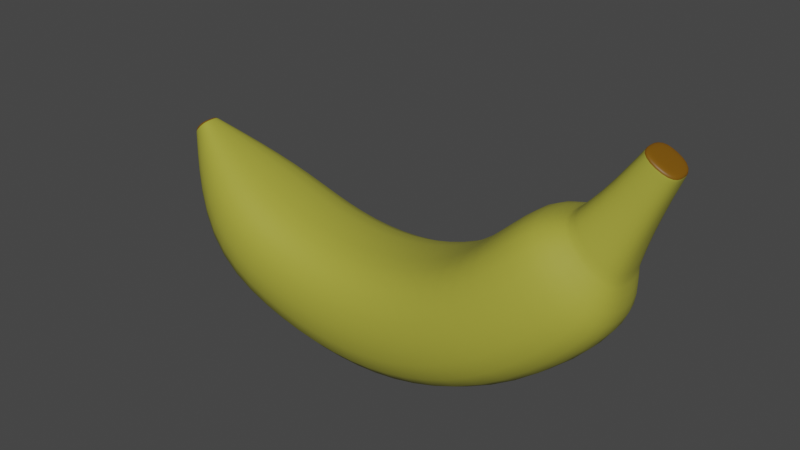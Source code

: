 # Source: Banana.blend  (saved by Blender 2.82.7; exported with 4.5.12 LTS)
import bpy
from mathutils import Matrix  # noqa: F401  (used for matrix-valued properties, if any)

bpy.ops.wm.read_factory_settings(use_empty=True)
scene = bpy.context.scene
scene.name = 'Scene'

# ---- collections
col_collection = bpy.data.collections.new('Collection'); scene.collection.children.link(col_collection)

# ---- materials (node trees are filled in below, after node groups)
mat_yellow_banana = bpy.data.materials.new('Yellow_Banana')
mat_yellow_banana.use_transparent_shadow = False
mat_brown_banana = bpy.data.materials.new('Brown_Banana')
mat_brown_banana.use_transparent_shadow = False

# ---- material node trees
mat_yellow_banana.use_nodes = True; mat_yellow_banana.node_tree.nodes.clear()
_N = mat_yellow_banana.node_tree.nodes; _L = mat_yellow_banana.node_tree.links
n0 = _N.new('ShaderNodeOutputMaterial'); n0.name = 'Material Output'; n0.location = (300, 300)
n1 = _N.new('ShaderNodeBsdfPrincipled'); n1.name = 'Principled BSDF'; n1.location = (10, 300)
n1.distribution = 'GGX'
n1.subsurface_method = 'BURLEY'
n1.inputs[0].default_value = (0.3916, 0.379, 0.04582, 1.0)
n1.inputs[3].default_value = 1.45
n1.inputs[27].default_value = (0.0, 0.0, 0.0, 1.0)
n1.inputs[28].default_value = 1.0
_L.new(n1.outputs[0], n0.inputs[0])
n0.is_active_output = True
mat_brown_banana.use_nodes = True; mat_brown_banana.node_tree.nodes.clear()
_N = mat_brown_banana.node_tree.nodes; _L = mat_brown_banana.node_tree.links
n0 = _N.new('ShaderNodeOutputMaterial'); n0.name = 'Material Output'; n0.location = (300, 300)
n1 = _N.new('ShaderNodeBsdfPrincipled'); n1.name = 'Principled BSDF'; n1.location = (10, 300)
n1.distribution = 'GGX'
n1.subsurface_method = 'BURLEY'
n1.inputs[0].default_value = (0.1946, 0.08228, 0.0, 1.0)
n1.inputs[3].default_value = 1.45
n1.inputs[27].default_value = (0.0, 0.0, 0.0, 1.0)
n1.inputs[28].default_value = 1.0
_L.new(n1.outputs[0], n0.inputs[0])
n0.is_active_output = True

# ---- world
world_world = bpy.data.worlds.new('World'); scene.world = world_world
world_world.use_nodes = True; world_world.node_tree.nodes.clear()
_N = world_world.node_tree.nodes; _L = world_world.node_tree.links
n0 = _N.new('ShaderNodeOutputWorld'); n0.name = 'World Output'; n0.location = (300, 300)
n1 = _N.new('ShaderNodeBackground'); n1.name = 'Background'; n1.location = (10, 300)
n1.inputs[0].default_value = (0.05088, 0.05088, 0.05088, 1.0)
_L.new(n1.outputs[0], n0.inputs[0])
n0.is_active_output = True
world_world.color = (0.05088, 0.05088, 0.05088)
world_world.use_sun_shadow = False
world_world.sun_shadow_jitter_overblur = 0.0

# ---- meshes
me_cylinder_002 = bpy.data.meshes.new('Cylinder.002')
me_cylinder_002.from_pydata([(-0.9742, 0.03617, 0.2623), (-0.9742, -0.03617, 0.2623), (-0.9448, -0.03642, 0.2915), (-0.9448, 0.03642, 0.2915), (-0.724, 0.2016, -0.111), (-0.724, -0.2016, -0.111), (-0.6098, -0.2017, 0.09766), (-0.6098, 0.2017, 0.09766), (-0.3805, 0.2406, -0.3041), (-0.3805, -0.2406, -0.3041), (-0.3163, -0.2409, -0.02311), (-0.3163, 0.2409, -0.02311), (-0.006957, 0.2485, -0.3708), (-0.006957, -0.2485, -0.3708), (-0.01378, -0.2503, -0.06836), (-0.01378, 0.2503, -0.06836), (0.3615, 0.255, -0.3256), (0.3615, -0.255, -0.3256), (0.2828, -0.2577, -0.02766), (0.2828, 0.2577, -0.02766), (0.7398, 0.2452, -0.1453), (0.7398, -0.2452, -0.1453), (0.5753, -0.2485, 0.119), (0.5753, 0.2485, 0.119), (1.075, 0.1229, 0.2873), (1.075, -0.1229, 0.2873), (0.9394, -0.129, 0.4151), (0.9394, 0.129, 0.4151), (1.016, 0.1856, 0.1166), (0.8135, 0.1944, 0.3319), (0.8135, -0.1944, 0.3319), (1.016, -0.1856, 0.1166), (1.227, 0.05454, 0.6992), (1.172, 0.05599, 0.7314), (1.172, -0.05599, 0.7314), (1.227, -0.05454, 0.6992), (1.234, -0.06138, 0.6834), (1.158, -0.06362, 0.7282), (1.158, 0.06362, 0.7282), (1.234, 0.06138, 0.6834), (-0.9738, 0.04488, 0.2469), (-0.9738, -0.04488, 0.2469), (-0.931, -0.0453, 0.2913), (-0.931, 0.0453, 0.2913), (-0.9801, 3.754e-08, 0.2581), (-0.9404, 3.58e-08, 0.2973), (0.7496, -4.587e-08, 0.3999), (1.079, -5.774e-08, 0.04852), (0.7918, -2.002e-08, -0.2288), (0.5233, -1.118e-08, 0.2025), (0.3864, -7.916e-09, -0.4197), (0.2579, 4.191e-09, 0.0665), (-0.004801, -1.49e-08, -0.4665), (-0.01593, 4.191e-09, 0.02725), (-0.4008, 5.122e-09, -0.3929), (-0.2959, 1.909e-08, 0.06572), (-0.7601, 2.584e-08, -0.1769), (-0.5737, 2.701e-08, 0.1636), (0.8965, -5.797e-08, 0.4555), (1.118, -6.543e-08, 0.247), (1.162, -5.984e-08, 0.7382), (1.238, -5.984e-08, 0.6946), (1.133, -5.891e-08, 0.7424), (1.258, -6.543e-08, 0.6692), (-0.9175, 3.37e-08, 0.3054), (-0.9873, 3.877e-08, 0.2329), (1.109, -0.07544, 0.6502), (1.194, 0.07266, 0.5916), (1.194, -0.07266, 0.5916), (1.109, 0.07544, 0.6502), (1.22, -6.519e-08, 0.5731), (1.082, -5.844e-08, 0.6687), (-0.927, 0.08589, 0.1615), (-0.927, -0.08589, 0.1615), (-0.8606, -0.08623, 0.2465), (-0.8606, 0.08623, 0.2465), (-0.948, 3.661e-08, 0.1347), (-0.8397, 3.143e-08, 0.2734), (-0.9599, 0.03835, 0.2773), (-0.9788, -0.02232, 0.2591), (-0.9599, -0.03835, 0.2773), (-0.9414, 0.02252, 0.296), (0.9145, 0.2191, 0.2242), (0.7613, -0.1136, 0.3876), (0.9145, -0.2191, 0.2242), (1.068, 0.1055, 0.0609), (0.9053, 0.22, -0.008882), (0.9053, -0.22, -0.008882), (0.7823, 0.1407, -0.2136), (0.7084, -0.2263, 0.2357), (0.6576, -0.2845, -0.01313), (0.7084, 0.2263, 0.2357), (0.5328, -0.1438, 0.1873), (0.6576, 0.2845, -0.01313), (0.552, 0.2552, -0.2541), (0.552, -0.2552, -0.2541), (0.3818, 0.1465, -0.4026), (0.4305, -0.2576, 0.02876), (0.3221, -0.2955, -0.1766), (0.4305, 0.2576, 0.02876), (0.2624, -0.149, 0.04938), (0.3221, 0.2955, -0.1766), (0.1762, 0.252, -0.3632), (0.1762, -0.252, -0.3632), (-0.005193, 0.1429, -0.4491), (0.1353, -0.2546, -0.05906), (-0.01037, -0.2875, -0.2196), (0.1353, 0.2546, -0.05906), (-0.01554, -0.1446, 0.009865), (-0.01037, 0.2875, -0.2196), (-0.1928, 0.2445, -0.351), (-0.1928, -0.2445, -0.351), (-0.3971, 0.1386, -0.3768), (-0.1656, -0.2455, -0.05575), (-0.3484, -0.2776, -0.1636), (-0.1656, 0.2455, -0.05575), (-0.2996, -0.1389, 0.04957), (-0.3484, 0.2776, -0.1636), (-0.5628, 0.2317, -0.2268), (-0.5628, -0.2317, -0.2268), (-0.7535, 0.1162, -0.1649), (-0.4631, -0.2318, 0.02796), (-0.6669, -0.2325, -0.00666), (-0.4631, 0.2318, 0.02796), (-0.5803, -0.1163, 0.1516), (-0.6669, 0.2325, -0.00666), (-0.8481, 0.144, 0.03497), (-0.9762, -0.0408, 0.255), (-0.938, -0.04116, 0.2935), (-0.938, 0.04116, 0.2935), (1.007, 0.1452, 0.3512), (0.9043, -0.07539, 0.4481), (1.007, -0.1452, 0.3512), (1.11, 0.06979, 0.2543), (0.8862, 0.1588, 0.3802), (1.059, 0.1506, 0.2096), (0.8862, -0.1588, 0.3802), (1.059, -0.1506, 0.2096), (1.2, 0.05869, 0.7159), (1.164, -0.03506, 0.7366), (1.2, -0.05869, 0.7159), (1.235, 0.03386, 0.6957), (1.234, -0.05941, 0.6914), (1.036, -0.09496, 0.5396), (1.163, 0.06142, 0.7326), (1.136, 0.09119, 0.4574), (1.225, -0.06388, 0.6626), (1.163, -0.06142, 0.7326), (1.147, 0.06626, 0.7105), (1.234, 0.05941, 0.6914), (1.138, 0.0371, 0.7399), (1.254, -0.03503, 0.6718), (1.196, 0.07202, 0.7058), (1.196, -0.07202, 0.7058), (-0.9762, 0.0408, 0.255), (-0.9631, -0.05457, 0.2268), (-0.9145, -0.05499, 0.281), (-0.9145, 0.05499, 0.281), (-0.9524, 0.05196, 0.2691), (-0.92, -0.02621, 0.3028), (-0.9524, -0.05196, 0.2691), (-0.9849, 0.02582, 0.2355), (-0.9788, 0.02232, 0.2591), (-0.9414, -0.02252, 0.296), (0.7613, 0.1136, 0.3876), (1.068, -0.1055, 0.0609), (0.7823, -0.1407, -0.2136), (0.5328, 0.1438, 0.1873), (0.3818, -0.1465, -0.4026), (0.2624, 0.149, 0.04938), (-0.005193, -0.1429, -0.4491), (-0.01554, 0.1446, 0.009865), (-0.3971, -0.1386, -0.3768), (-0.2996, 0.1389, 0.04957), (-0.7535, -0.1162, -0.1649), (-0.5803, 0.1163, 0.1516), (0.9043, 0.07539, 0.4481), (1.11, -0.06979, 0.2543), (1.164, 0.03506, 0.7366), (1.235, -0.03386, 0.6957), (1.138, -0.03711, 0.7399), (1.254, 0.03503, 0.6718), (-0.92, 0.02621, 0.3028), (-0.9849, -0.02582, 0.2355), (-0.9785, 3.795e-08, 0.2097), (-0.8991, 3.242e-08, 0.2982), (1.25, -6.636e-08, 0.6474), (1.122, -5.96e-08, 0.7257), (1.141, -5.984e-08, 0.7455), (1.256, -6.298e-08, 0.6789), (1.2, -6.019e-08, 0.718), (1.114, -6.496e-08, 0.1556), (0.8315, -5.541e-08, 0.4341), (-0.9264, 3.463e-08, 0.3055), (-0.9881, 3.836e-08, 0.2434), (-0.4316, 2.515e-08, 0.1085), (-0.5943, 1.932e-08, -0.3074), (-0.157, 1.257e-08, 0.03757), (-0.2014, -1.024e-08, -0.4443), (0.1224, 4.191e-09, 0.03707), (0.1891, -1.397e-08, -0.4593), (0.3921, -9.313e-10, 0.1182), (0.5904, -1.024e-08, -0.3436), (0.6461, -2.934e-08, 0.3129), (0.9675, -3.958e-08, -0.08618), (-0.9614, 3.673e-08, 0.2789), (1.147, -0.06626, 0.7105), (1.225, 0.06388, 0.6626), (1.136, -0.09119, 0.4574), (1.036, 0.09496, 0.5396), (1.167, -6.356e-08, 0.4314), (1.005, -5.856e-08, 0.5656), (1.087, 0.04397, 0.6654), (1.215, -0.0414, 0.5765), (1.151, -0.08537, 0.6209), (1.151, 0.08537, 0.6209), (1.215, 0.0414, 0.5765), (1.087, -0.04397, 0.6654), (-0.9631, 0.05457, 0.2268), (-0.8481, -0.144, 0.03497), (-0.7518, -0.1442, 0.1788), (-0.7518, 0.1442, 0.1788), (-0.8785, 3.225e-08, -0.01049), (-0.7214, 2.864e-08, 0.2243), (-0.8435, -0.04977, 0.2685), (-0.9442, 0.04945, 0.1396), (-0.9442, -0.04945, 0.1396), (-0.8938, -0.09921, 0.204), (-0.8435, 0.04977, 0.2685), (-0.8938, 0.09921, 0.204), (-0.9612, -0.02226, 0.2786), (1.198, -0.06907, 0.712), (0.9562, -0.1257, -0.07212), (0.8068, -0.2573, 0.1134), (0.6574, 0.1316, 0.2989), (0.8068, 0.2573, 0.1134), (0.5834, -0.1467, -0.3273), (0.4912, -0.2956, -0.1127), (0.3991, 0.1489, 0.1019), (0.4912, 0.2956, -0.1127), (0.1867, -0.1448, -0.4418), (0.1557, -0.292, -0.2111), (0.1247, 0.1472, 0.01959), (0.1557, 0.292, -0.2111), (-0.1999, -0.1408, -0.4273), (-0.1792, -0.2825, -0.2034), (-0.1585, 0.1417, 0.02061), (-0.1792, 0.2825, -0.2034), (-0.5886, -0.1335, -0.2927), (-0.513, -0.2672, -0.09944), (-0.4373, 0.1336, 0.09386), (-0.513, 0.2672, -0.09944), (-0.9859, -0.02377, 0.2454), (-0.9571, -0.04684, 0.2743), (-0.9284, 0.0241, 0.3033), (-0.9571, 0.04685, 0.2743), (0.9726, 0.1783, 0.2949), (0.8415, 0.09293, 0.4243), (0.9726, -0.1783, 0.2949), (1.104, -0.08538, 0.1654), (1.2, -0.0347, 0.7176), (1.198, 0.06907, 0.712), (1.252, 0.03442, 0.6811), (1.145, -0.03627, 0.7431), (1.127, -0.03861, 0.723), (1.246, 0.03641, 0.6501), (1.186, 0.07502, 0.6866), (1.186, -0.07502, 0.6866), (-0.9388, 0.06315, 0.2539), (-0.9019, 0.03177, 0.295), (-0.9388, -0.06315, 0.2539), (-0.9757, -0.03138, 0.2128), (-0.9757, 0.03138, 0.2128), (-0.9019, -0.03177, 0.295), (1.246, -0.03641, 0.6501), (1.127, 0.03861, 0.723), (1.145, 0.03627, 0.7431), (1.252, -0.03442, 0.6811), (1.2, 0.0347, 0.7176), (1.104, 0.08538, 0.1654), (0.8415, -0.09293, 0.4243), (-0.9284, -0.0241, 0.3033), (-0.9859, 0.02377, 0.2454), (-0.4373, -0.1336, 0.09386), (-0.5886, 0.1335, -0.2927), (-0.1585, -0.1417, 0.02061), (-0.1999, 0.1408, -0.4273), (0.1247, -0.1472, 0.01959), (0.1867, 0.1448, -0.4418), (0.3991, -0.1489, 0.1019), (0.5834, 0.1467, -0.3273), (0.6574, -0.1316, 0.2989), (0.9562, 0.1257, -0.07212), (-0.9612, 0.02226, 0.2786), (1.01, 0.05539, 0.5609), (1.162, -0.05191, 0.4362), (1.086, -0.1073, 0.4985), (1.086, 0.1073, 0.4985), (1.162, 0.05191, 0.4362), (1.01, -0.05539, 0.5609), (-0.7269, -0.08318, 0.216), (-0.8729, 0.08298, -0.002227), (-0.8729, -0.08298, -0.002227), (-0.7999, -0.1662, 0.1069), (-0.7269, 0.08318, 0.216), (-0.7999, 0.1662, 0.1069), (0.9668, -0.1173, 0.4447), (1.089, 0.1121, 0.3333), (1.089, -0.1121, 0.3333), (0.9668, 0.1173, 0.4447), (1.127, -6.484e-08, 0.2981), (0.9283, -5.821e-08, 0.4799), (0.9353, 0.06853, 0.4735), (1.12, -0.06373, 0.3045), (1.028, -0.1323, 0.389), (1.028, 0.1323, 0.389), (1.12, 0.06373, 0.3045), (0.9353, -0.06853, 0.4735), (-0.9511, 0.03779, 0.2858), (-0.9685, 0.03764, 0.2685), (-0.9798, -0.01166, 0.2583), (-0.9767, -0.03094, 0.2605), (-0.9685, -0.03764, 0.2685), (-0.9511, -0.03779, 0.2858), (-0.9407, 0.01178, 0.297), (-0.943, 0.03119, 0.2939), (0.9689, 0.2091, 0.1662), (0.8601, 0.2143, 0.2822), (0.752, -0.05892, 0.3975), (0.7808, -0.1599, 0.3667), (0.8601, -0.2143, 0.2822), (0.9689, -0.2091, 0.1662), (1.077, 0.05435, 0.051), (1.048, 0.1502, 0.08178), (0.8273, 0.2343, -0.07842), (0.9691, 0.2034, 0.05767), (0.9691, -0.2034, 0.05767), (0.8273, -0.2343, -0.07842), (0.7899, 0.0727, -0.2257), (0.7664, 0.1996, -0.188), (0.7653, -0.2112, 0.2894), (0.6443, -0.239, 0.1765), (0.6133, -0.276, 0.05806), (0.7019, -0.274, -0.08432), (0.7653, 0.2112, 0.2894), (0.6443, 0.239, 0.1765), (0.5252, -0.07442, 0.1995), (0.5487, -0.2033, 0.1617), (0.7019, 0.274, -0.08432), (0.6133, 0.276, 0.05806), (0.4564, 0.2558, -0.2944), (0.6471, 0.2519, -0.2043), (0.6471, -0.2519, -0.2043), (0.4564, -0.2558, -0.2944), (0.3855, 0.07569, -0.4163), (0.3742, 0.2077, -0.3737), (0.5037, -0.2545, 0.06936), (0.3567, -0.2584, -0.003136), (0.3009, -0.2864, -0.09636), (0.3433, -0.2848, -0.2569), (0.5037, 0.2545, 0.06936), (0.3567, 0.2584, -0.003136), (0.2588, -0.07712, 0.06308), (0.2701, -0.2107, 0.02049), (0.3433, 0.2848, -0.2569), (0.3009, 0.2864, -0.09636), (0.08471, 0.2503, -0.3706), (0.2682, 0.2536, -0.3483), (0.2682, -0.2536, -0.3483), (0.08471, -0.2503, -0.3706), (-0.00488, 0.07386, -0.463), (-0.005854, 0.2025, -0.4197), (0.2091, -0.2564, -0.04617), (0.0611, -0.2526, -0.06647), (-0.0122, -0.2784, -0.1381), (-0.008529, -0.2773, -0.3011), (0.2091, 0.2564, -0.04617), (0.0611, 0.2526, -0.06647), (-0.01585, -0.0748, 0.02377), (-0.01488, -0.2045, -0.01947), (-0.008529, 0.2773, -0.3011), (-0.0122, 0.2784, -0.1381), (-0.2867, 0.2426, -0.331), (-0.09947, 0.2465, -0.3643), (-0.09947, -0.2465, -0.3643), (-0.2867, -0.2426, -0.331), (-0.4001, 0.07166, -0.3897), (-0.3909, 0.1963, -0.3495), (-0.0895, -0.2479, -0.06471), (-0.2413, -0.2433, -0.04179), (-0.3311, -0.2683, -0.08791), (-0.3657, -0.2681, -0.2393), (-0.0895, 0.2479, -0.06471), (-0.2413, 0.2433, -0.04179), (-0.2967, -0.07185, 0.06249), (-0.3059, -0.1967, 0.02231), (-0.3657, 0.2681, -0.2393), (-0.3311, 0.2683, -0.08791), (-0.6471, 0.2203, -0.174), (-0.4732, 0.2377, -0.2698), (-0.4732, -0.2377, -0.2698), (-0.6471, -0.2203, -0.174), (-0.7587, 0.06008, -0.1745), (-0.7424, 0.1645, -0.1447), (-0.39, -0.2379, 9.541e-05), (-0.5363, -0.2204, 0.0606), (-0.6361, -0.2247, 0.04955), (-0.6977, -0.2247, -0.06287), (-0.39, 0.2379, 9.541e-05), (-0.5363, 0.2204, 0.0606), (-0.5751, -0.06013, 0.1612), (-0.5914, -0.1646, 0.1314), (-0.6977, 0.2247, -0.06287), (-0.6361, 0.2247, 0.04955), (-0.8933, 0.1128, 0.1042), (-0.7913, 0.1751, -0.03924), (-0.9756, -0.04276, 0.2513), (-0.9756, -0.03849, 0.2589), (-0.9347, -0.04316, 0.293), (-0.9415, -0.0388, 0.2929), (-0.9347, 0.04316, 0.293), (-0.9415, 0.0388, 0.2929), (1.044, 0.1385, 0.3168), (0.9707, 0.1421, 0.3856), (0.8981, -0.03911, 0.454), (0.9175, -0.1061, 0.4357), (0.9707, -0.1421, 0.3856), (1.044, -0.1385, 0.3168), (1.116, 0.03596, 0.2484), (1.097, 0.09941, 0.2667), (0.8527, 0.1767, 0.3599), (0.9167, 0.1417, 0.3995), (1.069, 0.1346, 0.2531), (1.044, 0.1679, 0.1654), (0.8527, -0.1767, 0.3599), (0.9167, -0.1417, 0.3995), (1.044, -0.1679, 0.1654), (1.069, -0.1346, 0.2531), (1.216, 0.05719, 0.7062), (1.183, 0.05808, 0.7253), (1.162, -0.01839, 0.7379), (1.167, -0.04827, 0.7343), (1.183, -0.05808, 0.7253), (1.216, -0.05719, 0.7062), (1.237, 0.01772, 0.6948), (1.232, 0.04681, 0.6973), (1.235, -0.06064, 0.6876), (1.231, -0.05725, 0.6955), (1.075, -0.08397, 0.5982), (0.9518, -0.1227, 0.4256), (1.16, 0.0628, 0.7312), (1.167, 0.059, 0.7326), (1.166, 0.08079, 0.5296), (1.079, 0.1171, 0.307), (1.213, -0.06716, 0.6355), (1.232, -0.06221, 0.6767), (1.167, -0.059, 0.7326), (1.16, -0.0628, 0.7312), (1.132, 0.06968, 0.6874), (1.154, 0.06451, 0.7227), (1.231, 0.05725, 0.6955), (1.235, 0.06064, 0.6876), (1.134, 0.01924, 0.7419), (1.145, 0.05227, 0.7355), (1.258, -0.01808, 0.6698), (1.247, -0.04979, 0.6762), (1.175, 0.07026, 0.7179), (1.217, 0.06895, 0.6937), (1.217, -0.06895, 0.6937), (1.175, -0.07026, 0.7179), (-0.9756, 0.03849, 0.2589), (-0.9756, 0.04276, 0.2513), (-0.9496, -0.06663, 0.2018), (-0.9704, -0.04809, 0.2403), (-0.894, -0.06702, 0.2679), (-0.9255, -0.04852, 0.288), (-0.894, 0.06702, 0.2679), (-0.9255, 0.04852, 0.288), (-0.9639, 0.0501, 0.2572), (-0.9409, 0.05034, 0.2811), (-0.918, -0.01356, 0.3049), (-0.9241, -0.03704, 0.2985), (-0.9409, -0.05034, 0.2811), (-0.9639, -0.0501, 0.2572), (-0.9868, 0.01335, 0.2334), (-0.9807, 0.03658, 0.2398), (-0.9767, 0.03094, 0.2605), (-0.9798, 0.01166, 0.2583), (-0.943, -0.03119, 0.2939), (-0.9407, -0.01178, 0.297), (0.7808, 0.1599, 0.3667), (0.752, 0.05892, 0.3975), (1.048, -0.1502, 0.08178), (1.077, -0.05435, 0.051), (0.7664, -0.1996, -0.188), (0.7899, -0.0727, -0.2257), (0.5487, 0.2033, 0.1617), (0.5252, 0.07442, 0.1995), (0.3742, -0.2077, -0.3737), (0.3855, -0.07569, -0.4163), (0.2701, 0.2107, 0.02049), (0.2588, 0.07712, 0.06308), (-0.005854, -0.2025, -0.4197), (-0.00488, -0.07386, -0.463), (-0.01488, 0.2045, -0.01947), (-0.01585, 0.0748, 0.02377), (-0.3909, -0.1963, -0.3495), (-0.4001, -0.07166, -0.3897), (-0.3059, 0.1967, 0.02231), (-0.2967, 0.07185, 0.06249), (-0.7424, -0.1645, -0.1447), (-0.7587, -0.06008, -0.1745), (-0.5914, 0.1646, 0.1314), (-0.5751, 0.06013, 0.1612), (0.9175, 0.1061, 0.4357), (0.8981, 0.03911, 0.454), (1.097, -0.09941, 0.2667), (1.116, -0.03596, 0.2484), (1.167, 0.04827, 0.7343), (1.162, 0.01839, 0.7379), (1.232, -0.04681, 0.6973), (1.237, -0.01772, 0.6948), (1.145, -0.05227, 0.7355), (1.134, -0.01924, 0.7419), (1.247, 0.04979, 0.6762), (1.258, 0.01807, 0.6698), (-0.9241, 0.03704, 0.2985), (-0.918, 0.01356, 0.3049), (-0.9807, -0.03658, 0.2398), (-0.9868, -0.01335, 0.2334), (-0.9671, 3.76e-08, 0.1809), (-0.9845, 3.852e-08, 0.2251), (-0.8764, 3.191e-08, 0.2887), (-0.9113, 3.308e-08, 0.3032), (1.239, -6.633e-08, 0.6191), (1.256, -6.627e-08, 0.6622), (1.107, -5.896e-08, 0.7038), (1.13, -5.899e-08, 0.7372), (1.136, -5.876e-08, 0.745), (1.149, -5.969e-08, 0.7434), (1.259, -6.41e-08, 0.674), (1.249, -6.132e-08, 0.6856), (1.18, -5.991e-08, 0.7293), (1.221, -5.998e-08, 0.7059), (1.117, -6.551e-08, 0.2068), (1.104, -6.414e-08, 0.1039), (0.8685, -5.78e-08, 0.4457), (0.7923, -5.277e-08, 0.4214), (-0.9219, 3.428e-08, 0.3062), (-0.9324, 3.511e-08, 0.3027), (-0.9885, 3.873e-08, 0.2382), (-0.9855, 3.767e-08, 0.2498), (-0.3637, 2.293e-08, 0.08542), (-0.5013, 2.666e-08, 0.1347), (-0.4995, 1.173e-08, -0.3551), (-0.6821, 2.209e-08, -0.2481), (-0.08635, 8.789e-09, 0.02998), (-0.227, 1.729e-08, 0.04963), (-0.1026, -1.292e-08, -0.459), (-0.3011, -1.455e-09, -0.4224), (0.1904, 3.783e-09, 0.04934), (0.05364, 3.085e-09, 0.02965), (0.2869, -9.662e-09, -0.4438), (0.09217, -1.513e-08, -0.4667), (0.4583, -5.472e-09, 0.1559), (0.3252, 2.852e-09, 0.08893), (0.6925, -1.315e-08, -0.2908), (0.4879, -6.81e-09, -0.3865), (0.7008, -3.836e-08, 0.3627), (0.5864, -1.956e-08, 0.257), (1.034, -4.884e-08, -0.01559), (0.8852, -2.718e-08, -0.159), (-0.9718, 3.719e-08, 0.2682), (-0.9505, 3.646e-08, 0.2891), (1.154, -0.06451, 0.7227), (1.132, -0.06968, 0.6874), (1.232, 0.06221, 0.6767), (1.213, 0.06716, 0.6355), (1.108, -0.1028, 0.3866), (1.166, -0.08079, 0.5296), (0.9968, 0.1073, 0.4848), (1.075, 0.08397, 0.5982), (1.144, -6.423e-08, 0.3556), (1.195, -6.449e-08, 0.5079), (0.9615, -5.895e-08, 0.5158), (1.047, -5.829e-08, 0.6199), (1.083, 0.02279, 0.6681), (1.095, 0.06196, 0.6597), (1.219, -0.02135, 0.5738), (1.207, -0.05889, 0.5822), (1.174, -0.08169, 0.6052), (1.128, -0.08331, 0.6367), (1.128, 0.08331, 0.6367), (1.174, 0.08169, 0.6052), (1.207, 0.05889, 0.5822), (1.219, 0.02135, 0.5738), (1.095, -0.06196, 0.6597), (1.083, -0.02279, 0.6681), (-0.9704, 0.04809, 0.2403), (-0.9496, 0.06663, 0.2018), (-0.7913, -0.1751, -0.03924), (-0.8933, -0.1128, 0.1042), (-0.6829, -0.1752, 0.1381), (-0.8124, -0.1131, 0.2161), (-0.6829, 0.1752, 0.1381), (-0.8124, 0.1131, 0.2161), (-0.8256, 2.918e-08, -0.0953), (-0.9189, 3.455e-08, 0.06886), (-0.6486, 2.907e-08, 0.1942), (-0.7868, 3.001e-08, 0.2514), (-0.8404, -0.02574, 0.2724), (-0.8499, -0.07042, 0.2603), (-0.9472, 0.02556, 0.1356), (-0.9377, 0.07004, 0.1478), (-0.9377, -0.07004, 0.1478), (-0.9472, -0.02556, 0.1356), (-0.8759, -0.09598, 0.2269), (-0.9117, -0.09578, 0.1811), (-0.8499, 0.07042, 0.2603), (-0.8404, 0.02574, 0.2724), (-0.9117, 0.09578, 0.1811), (-0.8759, 0.09598, 0.2269), (-0.9709, -0.02219, 0.2685), (-0.9607, -0.03129, 0.2782), (-0.9509, -0.02229, 0.2882), (-0.9614, -0.01157, 0.2789), (1.197, -0.071, 0.7094), (1.218, -0.06633, 0.7009), (1.199, -0.06531, 0.7142), (1.179, -0.0675, 0.7232), (1.022, -0.1159, -0.002269), (0.9371, -0.1786, -0.04841), (0.8747, -0.1342, -0.1443), (0.9653, -0.06487, -0.08337), (0.8672, -0.239, 0.1735), (0.7538, -0.2505, 0.1793), (0.7358, -0.2728, 0.04903), (0.8599, -0.2468, 0.04751), (0.7126, 0.1231, 0.3494), (0.6765, 0.1856, 0.2752), (0.5969, 0.1386, 0.2424), (0.6484, 0.06816, 0.3101), (0.8672, 0.239, 0.1735), (0.8599, 0.2468, 0.04751), (0.7358, 0.2728, 0.04903), (0.7538, 0.2505, 0.1793), (0.6843, -0.1448, -0.2751), (0.5716, -0.2079, -0.2999), (0.4821, -0.147, -0.3697), (0.589, -0.07579, -0.3403), (0.5754, -0.2919, -0.06748), (0.4585, -0.2863, -0.03648), (0.4065, -0.2964, -0.1488), (0.524, -0.2849, -0.1889), (0.4665, 0.1472, 0.1401), (0.4108, 0.2105, 0.07449), (0.3309, 0.1494, 0.07219), (0.3935, 0.07703, 0.1149), (0.5754, 0.2919, -0.06748), (0.524, 0.2849, -0.1889), (0.4065, 0.2964, -0.1488), (0.4585, 0.2863, -0.03648), (0.2835, -0.1457, -0.4265), (0.1828, -0.2053, -0.4123), (0.09081, -0.1439, -0.4492), (0.1886, -0.07483, -0.4558), (0.2386, -0.294, -0.1972), (0.1447, -0.283, -0.1292), (0.07291, -0.2899, -0.2185), (0.1667, -0.2815, -0.2931), (0.1938, 0.1483, 0.03198), (0.1287, 0.2082, -0.009904), (0.055, 0.146, 0.01217), (0.1228, 0.07617, 0.03357), (0.2386, 0.294, -0.1972), (0.1667, 0.2815, -0.2931), (0.07291, 0.2899, -0.2185), (0.1447, 0.283, -0.1292), (-0.102, -0.1419, -0.4417), (-0.1972, -0.1994, -0.3987), (-0.2985, -0.1397, -0.4058), (-0.2011, -0.07277, -0.4409), (-0.09448, -0.285, -0.2145), (-0.1719, -0.2732, -0.1238), (-0.264, -0.2801, -0.1864), (-0.1865, -0.2727, -0.2829), (-0.08692, 0.1431, 0.01277), (-0.1612, 0.2005, -0.008027), (-0.2296, 0.1403, 0.03301), (-0.1573, 0.07327, 0.03418), (-0.09448, 0.285, -0.2145), (-0.1865, 0.2727, -0.2829), (-0.264, 0.2801, -0.1864), (-0.1719, 0.2732, -0.1238), (-0.4947, -0.137, -0.3396), (-0.5789, -0.1891, -0.268), (-0.6758, -0.127, -0.2346), (-0.5932, -0.06905, -0.3045), (-0.4316, -0.2741, -0.1349), (-0.4861, -0.2582, -0.0308), (-0.5917, -0.254, -0.05668), (-0.5398, -0.2582, -0.1681), (-0.3685, 0.1371, 0.0699), (-0.447, 0.1892, 0.06915), (-0.5077, 0.127, 0.1213), (-0.4328, 0.0691, 0.1056), (-0.4316, 0.2741, -0.1349), (-0.5398, 0.2582, -0.1681), (-0.5917, 0.254, -0.05668), (-0.4861, 0.2582, -0.0308), (-0.9862, -0.02468, 0.2406), (-0.9823, -0.03347, 0.2489), (-0.9837, -0.02291, 0.2514), (-0.9876, -0.01233, 0.2438), (-0.9552, -0.04942, 0.2722), (-0.9468, -0.04549, 0.2847), (-0.9587, -0.04337, 0.276), (-0.9674, -0.04528, 0.2639), (-0.9242, 0.02505, 0.3038), (-0.932, 0.03387, 0.2996), (-0.934, 0.02319, 0.3009), (-0.9268, 0.01252, 0.305), (-0.9552, 0.04942, 0.2722), (-0.9674, 0.04528, 0.2639), (-0.9587, 0.04337, 0.276), (-0.9468, 0.04549, 0.2847), (0.9928, 0.1593, 0.3263), (1.019, 0.1699, 0.2489), (0.9481, 0.1986, 0.2627), (0.9261, 0.1747, 0.3408), (0.8773, 0.0829, 0.4373), (0.8582, 0.1307, 0.4077), (0.8033, 0.1034, 0.4102), (0.8335, 0.04822, 0.4321), (0.9928, -0.1593, 0.3263), (0.9261, -0.1747, 0.3408), (0.9481, -0.1986, 0.2627), (1.019, -0.1699, 0.2489), (1.108, -0.07637, 0.2153), (1.087, -0.1217, 0.182), (1.093, -0.09523, 0.1151), (1.112, -0.04398, 0.1576), (1.181, -0.03487, 0.7283), (1.2, -0.04843, 0.717), (1.219, -0.03423, 0.7062), (1.2, -0.01811, 0.7179), (1.197, 0.071, 0.7094), (1.179, 0.0675, 0.7232), (1.199, 0.06531, 0.7142), (1.218, 0.06633, 0.7009), (1.254, 0.03474, 0.6765), (1.245, 0.04855, 0.6849), (1.246, 0.03401, 0.6873), (1.255, 0.01784, 0.6794), (1.141, -0.03674, 0.7425), (1.151, -0.05078, 0.7392), (1.152, -0.03561, 0.7414), (1.142, -0.01888, 0.745), (1.112, -0.0406, 0.7009), (1.134, -0.05442, 0.7183), (1.134, -0.03759, 0.7346), (1.123, -0.02001, 0.7252), (1.234, 0.03827, 0.6221), (1.238, 0.05179, 0.6548), (1.252, 0.03547, 0.6648), (1.249, 0.01878, 0.6479), (1.173, 0.07888, 0.6615), (1.165, 0.07319, 0.6995), (1.193, 0.07304, 0.6997), (1.207, 0.0718, 0.6736), (1.173, -0.07888, 0.6615), (1.207, -0.0718, 0.6736), (1.193, -0.07304, 0.6997), (1.165, -0.07319, 0.6995), (-0.9218, 0.07703, 0.2348), (-0.9519, 0.06091, 0.2393), (-0.9479, 0.05568, 0.2642), (-0.9257, 0.06115, 0.2685), (-0.8796, 0.0387, 0.2849), (-0.9066, 0.04493, 0.2898), (-0.9139, 0.02804, 0.3004), (-0.8997, 0.01643, 0.2975), (-0.9218, -0.07703, 0.2348), (-0.9257, -0.06115, 0.2685), (-0.9479, -0.05568, 0.2642), (-0.9519, -0.06091, 0.2393), (-0.9639, -0.03834, 0.1847), (-0.971, -0.04447, 0.2181), (-0.982, -0.02765, 0.2279), (-0.978, -0.01622, 0.2103), (-0.9639, 0.03834, 0.1847), (-0.978, 0.01622, 0.2103), (-0.982, 0.02765, 0.2279), (-0.971, 0.04447, 0.2181), (-0.8796, -0.0387, 0.2849), (-0.8997, -0.01643, 0.2975), (-0.9139, -0.02804, 0.3004), (-0.9066, -0.04493, 0.2898), (1.234, -0.03827, 0.6221), (1.249, -0.01878, 0.6479), (1.252, -0.03547, 0.6648), (1.238, -0.05179, 0.6548), (1.112, 0.0406, 0.7009), (1.123, 0.02001, 0.7252), (1.134, 0.03759, 0.7346), (1.134, 0.05442, 0.7183), (1.141, 0.03674, 0.7425), (1.142, 0.01888, 0.745), (1.152, 0.03561, 0.7414), (1.151, 0.05078, 0.7392), (1.254, -0.03474, 0.6765), (1.255, -0.01784, 0.6794), (1.246, -0.03401, 0.6873), (1.245, -0.04855, 0.6849), (1.181, 0.03487, 0.7283), (1.2, 0.01811, 0.7179), (1.219, 0.03423, 0.7062), (1.2, 0.04843, 0.717), (1.108, 0.07637, 0.2153), (1.112, 0.04398, 0.1576), (1.093, 0.09523, 0.1151), (1.087, 0.1217, 0.182), (0.8773, -0.0829, 0.4373), (0.8335, -0.04822, 0.4321), (0.8033, -0.1034, 0.4102), (0.8582, -0.1307, 0.4077), (-0.9242, -0.02505, 0.3038), (-0.9268, -0.01252, 0.305), (-0.934, -0.02319, 0.3009), (-0.932, -0.03387, 0.2996), (-0.9862, 0.02468, 0.2406), (-0.9876, 0.01233, 0.2438), (-0.9837, 0.02291, 0.2514), (-0.9823, 0.03347, 0.2489), (-0.3685, -0.1371, 0.0699), (-0.4328, -0.0691, 0.1056), (-0.5077, -0.127, 0.1213), (-0.447, -0.1892, 0.06915), (-0.4947, 0.137, -0.3396), (-0.5932, 0.06905, -0.3045), (-0.6758, 0.127, -0.2346), (-0.5789, 0.1891, -0.268), (-0.08692, -0.1431, 0.01277), (-0.1573, -0.07327, 0.03418), (-0.2296, -0.1403, 0.03301), (-0.1612, -0.2005, -0.008027), (-0.102, 0.1419, -0.4417), (-0.2011, 0.07277, -0.4409), (-0.2985, 0.1397, -0.4058), (-0.1972, 0.1994, -0.3987), (0.1938, -0.1483, 0.03198), (0.1228, -0.07617, 0.03357), (0.055, -0.146, 0.01217), (0.1287, -0.2082, -0.009904), (0.2835, 0.1457, -0.4265), (0.1886, 0.07483, -0.4558), (0.09081, 0.1439, -0.4492), (0.1828, 0.2053, -0.4123), (0.4665, -0.1472, 0.1401), (0.3935, -0.07703, 0.1149), (0.3309, -0.1494, 0.07219), (0.4108, -0.2105, 0.07449), (0.6843, 0.1448, -0.2751), (0.589, 0.07579, -0.3403), (0.4821, 0.147, -0.3697), (0.5716, 0.2079, -0.2999), (0.7126, -0.1231, 0.3494), (0.6484, -0.06816, 0.3101), (0.5969, -0.1386, 0.2424), (0.6765, -0.1856, 0.2752), (1.022, 0.1159, -0.002269), (0.9653, 0.06487, -0.08337), (0.8747, 0.1342, -0.1443), (0.9371, 0.1786, -0.04841), (-0.9709, 0.02219, 0.2685), (-0.9614, 0.01157, 0.2789), (-0.9509, 0.02229, 0.2882), (-0.9607, 0.03129, 0.2782), (0.9679, 0.06264, 0.5102), (1.006, 0.02872, 0.5647), (1.052, 0.04895, 0.616), (1.02, 0.07804, 0.5529), (1.137, -0.05845, 0.3613), (1.166, -0.02676, 0.4324), (1.19, -0.04602, 0.5118), (1.152, -0.07387, 0.4441), (1.053, -0.1211, 0.4357), (1.113, -0.1026, 0.4764), (1.121, -0.09497, 0.5639), (1.059, -0.1048, 0.5207), (1.053, 0.1211, 0.4357), (1.059, 0.1048, 0.5207), (1.121, 0.09497, 0.5639), (1.113, 0.1026, 0.4764), (1.137, 0.05845, 0.3613), (1.152, 0.07387, 0.4441), (1.19, 0.04602, 0.5118), (1.166, 0.02676, 0.4324), (0.9679, -0.06264, 0.5102), (1.02, -0.07804, 0.5529), (1.052, -0.04895, 0.616), (1.006, -0.02872, 0.5647), (-0.6548, -0.101, 0.184), (-0.7225, -0.04301, 0.2226), (-0.7914, -0.06525, 0.245), (-0.7363, -0.1177, 0.2021), (-0.8194, 0.1009, -0.0851), (-0.8774, 0.0429, -0.00884), (-0.9143, 0.06499, 0.07529), (-0.8636, 0.1175, 0.01172), (-0.8194, -0.1009, -0.0851), (-0.8636, -0.1175, 0.01172), (-0.9143, -0.06499, 0.07529), (-0.8774, -0.0429, -0.00884), (-0.7371, -0.2019, 0.04944), (-0.774, -0.1606, 0.1456), (-0.8529, -0.1302, 0.1601), (-0.8259, -0.1605, 0.06814), (-0.6548, 0.101, 0.184), (-0.7363, 0.1177, 0.2021), (-0.7914, 0.06525, 0.245), (-0.7225, 0.04301, 0.2226), (-0.7371, 0.2019, 0.04944), (-0.8259, 0.1605, 0.06814), (-0.8529, 0.1302, 0.1601), (-0.774, 0.1606, 0.1456), (0.9968, -0.1073, 0.4848), (1.108, 0.1028, 0.3866), (1.079, -0.1171, 0.307), (0.9518, 0.1227, 0.4256), (1.12, -6.509e-08, 0.2695), (0.9115, -5.896e-08, 0.4631), (0.9188, 0.07169, 0.4563), (1.112, -0.06655, 0.2763), (1.016, -0.1382, 0.3663), (1.016, 0.1382, 0.3663), (1.112, 0.06655, 0.2763), (0.9188, -0.07169, 0.4563), (0.9471, -0.09649, 0.4627), (0.9297, -0.03554, 0.4786), (1.108, 0.09074, 0.3153), (1.126, 0.03284, 0.2993), (0.9949, 0.1293, 0.419), (1.061, 0.1263, 0.359), (1.061, -0.1263, 0.359), (0.9949, -0.1293, 0.419), (1.126, -0.03284, 0.2993), (1.108, -0.09074, 0.3153), (0.9297, 0.03554, 0.4786), (0.9471, 0.09649, 0.4627), (-0.9716, -0.01156, 0.2682), (-0.9697, -0.03102, 0.2688), (-0.9513, -0.03116, 0.287), (-0.9506, -0.01162, 0.2889), (1.177, -0.06929, 0.7212), (1.218, -0.06802, 0.6977), (1.217, -0.06306, 0.7039), (1.181, -0.0641, 0.7243), (1.031, -0.05974, -0.01292), (1.002, -0.1648, 0.02021), (0.8569, -0.1905, -0.1196), (0.8831, -0.06931, -0.1561), (0.9221, -0.2286, 0.1111), (0.8123, -0.2332, 0.236), (0.6865, -0.265, 0.1177), (0.7851, -0.2622, -0.01964), (0.7032, 0.06382, 0.36), (0.7323, 0.1735, 0.3269), (0.6147, 0.1957, 0.2177), (0.5885, 0.07174, 0.2541), (0.8123, 0.2332, 0.236), (0.9221, 0.2286, 0.1111), (0.7851, 0.2622, -0.01964), (0.6865, 0.265, 0.1177), (0.6909, -0.0748, -0.2877), (0.6703, -0.2052, -0.2486), (0.4725, -0.2084, -0.3415), (0.4867, -0.07597, -0.3831), (0.6141, -0.2814, -0.1412), (0.5367, -0.2829, 0.00625), (0.3797, -0.2872, -0.0703), (0.4334, -0.2857, -0.2272), (0.4599, 0.07614, 0.1527), (0.4805, 0.2081, 0.1136), (0.3406, 0.2112, 0.04394), (0.3263, 0.07729, 0.08558), (0.5367, 0.2829, 0.00625), (0.6141, 0.2814, -0.1412), (0.4334, 0.2857, -0.2272), (0.3797, 0.2872, -0.0703), (0.2862, -0.07528, -0.4404), (0.2778, -0.2066, -0.3972), (0.08852, -0.2039, -0.4197), (0.0919, -0.07435, -0.4632), (0.2546, -0.2833, -0.2786), (0.2227, -0.2849, -0.1158), (0.06655, -0.2808, -0.1366), (0.07926, -0.2795, -0.3004), (0.191, 0.07672, 0.04587), (0.1995, 0.2096, 0.002674), (0.05729, 0.2064, -0.01732), (0.05391, 0.07553, 0.02615), (0.2227, 0.2849, -0.1158), (0.2546, 0.2833, -0.2786), (0.07926, 0.2795, -0.3004), (0.06655, 0.2808, -0.1366), (-0.1025, -0.07331, -0.4555), (-0.1011, -0.201, -0.4127), (-0.2941, -0.1979, -0.3778), (-0.3006, -0.07224, -0.4191), (-0.09717, -0.275, -0.2952), (-0.0918, -0.2758, -0.1338), (-0.2518, -0.2708, -0.1085), (-0.2763, -0.2705, -0.2643), (-0.08646, 0.07403, 0.02654), (-0.08789, 0.2025, -0.01629), (-0.234, 0.1986, 0.004961), (-0.2275, 0.07257, 0.04631), (-0.0918, 0.2758, -0.1338), (-0.09717, 0.275, -0.2952), (-0.2763, 0.2705, -0.2643), (-0.2518, 0.2708, -0.1085), (-0.4985, -0.07081, -0.352), (-0.4866, -0.1939, -0.3135), (-0.665, -0.1798, -0.2119), (-0.6809, -0.06565, -0.2454), (-0.454, -0.2648, -0.2076), (-0.4092, -0.2649, -0.06215), (-0.5619, -0.2455, 0.006512), (-0.6216, -0.2454, -0.1199), (-0.3646, 0.07091, 0.08231), (-0.3765, 0.1941, 0.04372), (-0.5184, 0.1798, 0.09852), (-0.5026, 0.06568, 0.132), (-0.4092, 0.2649, -0.06215), (-0.454, 0.2648, -0.2076), (-0.6216, 0.2454, -0.1199), (-0.5619, 0.2455, 0.006512), (-0.988, -0.01277, 0.2387), (-0.9822, -0.03491, 0.2446), (-0.9807, -0.03199, 0.2541), (-0.9851, -0.01194, 0.2502), (-0.9662, -0.04767, 0.2609), (-0.9441, -0.04791, 0.2834), (-0.9493, -0.04234, 0.2853), (-0.968, -0.04216, 0.2666), (-0.9223, 0.01298, 0.3057), (-0.9281, 0.03535, 0.2997), (-0.9367, 0.03232, 0.2979), (-0.9327, 0.0121, 0.3023), (-0.9441, 0.04791, 0.2834), (-0.9662, 0.04767, 0.2609), (-0.968, 0.04216, 0.2666), (-0.9493, 0.04234, 0.2853), (0.9518, 0.156, 0.3657), (1.034, 0.1518, 0.2869), (0.9995, 0.1894, 0.2103), (0.8967, 0.1945, 0.315), (0.8703, 0.04301, 0.444), (0.892, 0.1166, 0.4231), (0.8218, 0.1455, 0.3913), (0.7945, 0.05365, 0.4191), (1.034, -0.1518, 0.2869), (0.9518, -0.156, 0.3657), (0.8967, -0.1945, 0.315), (0.9995, -0.1894, 0.2103), (1.115, -0.03934, 0.2085), (1.094, -0.1088, 0.2294), (1.074, -0.1357, 0.134), (1.102, -0.04905, 0.1062), (1.18, -0.01825, 0.7291), (1.182, -0.04839, 0.7269), (1.218, -0.04759, 0.7066), (1.22, -0.01789, 0.706), (1.218, 0.06802, 0.6977), (1.177, 0.06929, 0.7212), (1.181, 0.06409, 0.7243), (1.217, 0.06306, 0.7039), (1.258, 0.01795, 0.6745), (1.247, 0.04928, 0.6806), (1.241, 0.04748, 0.6902), (1.249, 0.01773, 0.686), (1.137, -0.01907, 0.7445), (1.148, -0.05167, 0.7383), (1.158, -0.04941, 0.7381), (1.15, -0.01863, 0.743), (1.108, -0.02105, 0.7032), (1.119, -0.05723, 0.6958), (1.142, -0.05298, 0.7301), (1.131, -0.01948, 0.7367), (1.238, 0.01974, 0.6197), (1.226, 0.05444, 0.6271), (1.244, 0.05044, 0.6693), (1.255, 0.01829, 0.6627), (1.195, 0.07549, 0.6475), (1.151, 0.07697, 0.6755), (1.172, 0.07126, 0.7121), (1.214, 0.06991, 0.6873), (1.151, -0.07697, 0.6755), (1.195, -0.07549, 0.6475), (1.214, -0.06991, 0.6873), (1.172, -0.07126, 0.7121), (-0.9068, 0.07456, 0.2526), (-0.9368, 0.07433, 0.217), (-0.96, 0.05369, 0.2513), (-0.9359, 0.05394, 0.277), (-0.8771, 0.02002, 0.288), (-0.885, 0.05475, 0.2785), (-0.9183, 0.03965, 0.2958), (-0.9119, 0.01451, 0.3026), (-0.9368, -0.07433, 0.217), (-0.9068, -0.07456, 0.2526), (-0.9359, -0.05394, 0.277), (-0.96, -0.05369, 0.2513), (-0.9665, -0.01981, 0.1817), (-0.9585, -0.05431, 0.1911), (-0.9776, -0.03919, 0.2325), (-0.984, -0.01429, 0.2257), (-0.9585, 0.05431, 0.1911), (-0.9665, 0.01981, 0.1817), (-0.984, 0.01429, 0.2257), (-0.9776, 0.03919, 0.2325), (-0.885, -0.05475, 0.2785), (-0.8771, -0.02002, 0.288), (-0.9119, -0.01451, 0.3026), (-0.9183, -0.03965, 0.2958), (1.226, -0.05444, 0.6271), (1.238, -0.01974, 0.6197), (1.255, -0.01829, 0.6627), (1.244, -0.05044, 0.6693), (1.119, 0.05723, 0.6958), (1.108, 0.02105, 0.7032), (1.131, 0.01948, 0.7367), (1.142, 0.05298, 0.7301), (1.148, 0.05167, 0.7383), (1.137, 0.01907, 0.7445), (1.15, 0.01863, 0.743), (1.158, 0.04941, 0.7381), (1.247, -0.04928, 0.6806), (1.258, -0.01795, 0.6745), (1.249, -0.01773, 0.686), (1.241, -0.04748, 0.6902), (1.182, 0.04839, 0.7269), (1.18, 0.01825, 0.7291), (1.22, 0.01789, 0.706), (1.218, 0.04759, 0.7066), (1.094, 0.1088, 0.2294), (1.115, 0.03934, 0.2085), (1.102, 0.04905, 0.1062), (1.074, 0.1357, 0.134), (0.892, -0.1166, 0.4231), (0.8703, -0.04301, 0.444), (0.7945, -0.05365, 0.4191), (0.8218, -0.1455, 0.3913), (-0.9281, -0.03535, 0.2997), (-0.9223, -0.01298, 0.3057), (-0.9327, -0.0121, 0.3023), (-0.9367, -0.03232, 0.2979), (-0.9822, 0.03491, 0.2446), (-0.988, 0.01277, 0.2387), (-0.9851, 0.01194, 0.2502), (-0.9807, 0.03199, 0.2541), (-0.3765, -0.1941, 0.04372), (-0.3646, -0.07091, 0.08231), (-0.5026, -0.06568, 0.132), (-0.5184, -0.1798, 0.09852), (-0.4866, 0.1939, -0.3135), (-0.4985, 0.07081, -0.352), (-0.6809, 0.06565, -0.2454), (-0.665, 0.1798, -0.2119), (-0.08789, -0.2025, -0.01629), (-0.08646, -0.07403, 0.02654), (-0.2275, -0.07257, 0.04631), (-0.234, -0.1986, 0.004961), (-0.1011, 0.201, -0.4127), (-0.1025, 0.07331, -0.4555), (-0.3006, 0.07224, -0.4191), (-0.2941, 0.1979, -0.3778), (0.1995, -0.2096, 0.002674), (0.191, -0.07672, 0.04587), (0.05391, -0.07553, 0.02615), (0.05729, -0.2064, -0.01732), (0.2778, 0.2066, -0.3972), (0.2862, 0.07528, -0.4404), (0.0919, 0.07435, -0.4632), (0.08852, 0.2039, -0.4197), (0.4805, -0.2081, 0.1136), (0.4599, -0.07614, 0.1527), (0.3263, -0.07729, 0.08558), (0.3406, -0.2112, 0.04394), (0.6703, 0.2052, -0.2486), (0.6909, 0.0748, -0.2877), (0.4867, 0.07597, -0.3831), (0.4725, 0.2084, -0.3415), (0.7323, -0.1735, 0.3269), (0.7032, -0.06382, 0.36), (0.5885, -0.07174, 0.2541), (0.6147, -0.1957, 0.2177), (1.002, 0.1648, 0.02021), (1.031, 0.05974, -0.01292), (0.8831, 0.06931, -0.1561), (0.8569, 0.1905, -0.1196), (-0.9697, 0.03102, 0.2688), (-0.9716, 0.01156, 0.2682), (-0.9506, 0.01162, 0.2889), (-0.9513, 0.03116, 0.287), (0.9787, 0.08822, 0.5006), (0.9628, 0.03248, 0.5147), (1.048, 0.02538, 0.6192), (1.061, 0.06898, 0.6093), (1.126, -0.0832, 0.3708), (1.142, -0.03012, 0.3567), (1.194, -0.02373, 0.5087), (1.181, -0.06547, 0.5185), (1.022, -0.1183, 0.4621), (1.083, -0.1157, 0.4093), (1.145, -0.09085, 0.5454), (1.096, -0.09271, 0.5824), (1.083, 0.1157, 0.4093), (1.022, 0.1183, 0.4621), (1.096, 0.09271, 0.5824), (1.145, 0.09085, 0.5454), (1.142, 0.03012, 0.3567), (1.126, 0.0832, 0.3708), (1.181, 0.06547, 0.5185), (1.194, 0.02373, 0.5087), (0.9628, -0.03248, 0.5147), (0.9787, -0.08822, 0.5006), (1.061, -0.06898, 0.6093), (1.048, -0.02538, 0.6192), (-0.6653, -0.143, 0.1668), (-0.6498, -0.05224, 0.1921), (-0.7877, -0.03374, 0.2501), (-0.7993, -0.09235, 0.2341), (-0.8089, 0.1429, -0.0679), (-0.8244, 0.05216, -0.09326), (-0.918, 0.03359, 0.07015), (-0.9064, 0.09203, 0.08614), (-0.8244, -0.05216, -0.09326), (-0.8089, -0.1429, -0.0679), (-0.9064, -0.09203, 0.08614), (-0.918, -0.03359, 0.07015), (-0.7663, -0.1951, 0.001664), (-0.7079, -0.1952, 0.09722), (-0.831, -0.1259, 0.1903), (-0.8747, -0.1258, 0.13), (-0.6498, 0.05224, 0.1921), (-0.6653, 0.143, 0.1668), (-0.7993, 0.09235, 0.2341), (-0.7877, 0.03374, 0.2501), (-0.7079, 0.1952, 0.09722), (-0.7663, 0.1951, 0.001664), (-0.8747, 0.1258, 0.13), (-0.831, 0.1259, 0.1903), (0.9312, -0.1009, 0.4448), (0.9129, -0.03719, 0.4618), (1.1, 0.09477, 0.2878), (1.118, 0.03429, 0.2708), (0.9812, 0.1352, 0.3983), (1.05, 0.132, 0.3343), (1.05, -0.132, 0.3343), (0.9812, -0.1352, 0.3983), (1.118, -0.03429, 0.2708), (1.1, -0.09477, 0.2878), (0.9129, 0.03719, 0.4618), (0.9312, 0.1009, 0.4448)], [], [(44, 320, 950, 572), (320, 79, 622, 950), (950, 622, 230, 625), (572, 950, 625, 205), (79, 321, 951, 622), (321, 1, 322, 951), (951, 322, 80, 623), (622, 951, 623, 230), (230, 623, 952, 624), (623, 80, 323, 952), (952, 323, 2, 488), (624, 952, 488, 163), (205, 625, 953, 573), (625, 230, 624, 953), (953, 624, 163, 489), (573, 953, 489, 45), (37, 469, 954, 457), (469, 153, 626, 954), (954, 626, 231, 629), (457, 954, 629, 147), (153, 468, 955, 626), (468, 36, 446, 955), (955, 446, 142, 627), (626, 955, 627, 231), (231, 627, 956, 628), (627, 142, 447, 956), (956, 447, 35, 443), (628, 956, 443, 140), (147, 629, 957, 456), (629, 231, 628, 957), (957, 628, 140, 442), (456, 957, 442, 34), (47, 493, 958, 570), (493, 165, 630, 958), (958, 630, 232, 633), (570, 958, 633, 204), (165, 492, 959, 630), (492, 31, 336, 959), (959, 336, 87, 631), (630, 959, 631, 232), (232, 631, 960, 632), (631, 87, 337, 960), (960, 337, 21, 494), (632, 960, 494, 166), (204, 633, 961, 571), (633, 232, 632, 961), (961, 632, 166, 495), (571, 961, 495, 48), (31, 331, 962, 336), (331, 84, 634, 962), (962, 634, 233, 637), (336, 962, 637, 87), (84, 330, 963, 634), (330, 30, 340, 963), (963, 340, 89, 635), (634, 963, 635, 233), (233, 635, 964, 636), (635, 89, 341, 964), (964, 341, 22, 342), (636, 964, 342, 90), (87, 637, 965, 337), (637, 233, 636, 965), (965, 636, 90, 343), (337, 965, 343, 21), (46, 491, 966, 568), (491, 164, 638, 966), (966, 638, 234, 641), (568, 966, 641, 203), (164, 490, 967, 638), (490, 29, 344, 967), (967, 344, 91, 639), (638, 967, 639, 234), (234, 639, 968, 640), (639, 91, 345, 968), (968, 345, 23, 496), (640, 968, 496, 167), (203, 641, 969, 569), (641, 234, 640, 969), (969, 640, 167, 497), (569, 969, 497, 49), (29, 327, 970, 344), (327, 82, 642, 970), (970, 642, 235, 645), (344, 970, 645, 91), (82, 326, 971, 642), (326, 28, 335, 971), (971, 335, 86, 643), (642, 971, 643, 235), (235, 643, 972, 644), (643, 86, 334, 972), (972, 334, 20, 348), (644, 972, 348, 93), (91, 645, 973, 345), (645, 235, 644, 973), (973, 644, 93, 349), (345, 973, 349, 23), (48, 495, 974, 566), (495, 166, 646, 974), (974, 646, 236, 649), (566, 974, 649, 202), (166, 494, 975, 646), (494, 21, 352, 975), (975, 352, 95, 647), (646, 975, 647, 236), (236, 647, 976, 648), (647, 95, 353, 976), (976, 353, 17, 498), (648, 976, 498, 168), (202, 649, 977, 567), (649, 236, 648, 977), (977, 648, 168, 499), (567, 977, 499, 50), (21, 343, 978, 352), (343, 90, 650, 978), (978, 650, 237, 653), (352, 978, 653, 95), (90, 342, 979, 650), (342, 22, 356, 979), (979, 356, 97, 651), (650, 979, 651, 237), (237, 651, 980, 652), (651, 97, 357, 980), (980, 357, 18, 358), (652, 980, 358, 98), (95, 653, 981, 353), (653, 237, 652, 981), (981, 652, 98, 359), (353, 981, 359, 17), (49, 497, 982, 564), (497, 167, 654, 982), (982, 654, 238, 657), (564, 982, 657, 201), (167, 496, 983, 654), (496, 23, 360, 983), (983, 360, 99, 655), (654, 983, 655, 238), (238, 655, 984, 656), (655, 99, 361, 984), (984, 361, 19, 500), (656, 984, 500, 169), (201, 657, 985, 565), (657, 238, 656, 985), (985, 656, 169, 501), (565, 985, 501, 51), (23, 349, 986, 360), (349, 93, 658, 986), (986, 658, 239, 661), (360, 986, 661, 99), (93, 348, 987, 658), (348, 20, 351, 987), (987, 351, 94, 659), (658, 987, 659, 239), (239, 659, 988, 660), (659, 94, 350, 988), (988, 350, 16, 364), (660, 988, 364, 101), (99, 661, 989, 361), (661, 239, 660, 989), (989, 660, 101, 365), (361, 989, 365, 19), (50, 499, 990, 562), (499, 168, 662, 990), (990, 662, 240, 665), (562, 990, 665, 200), (168, 498, 991, 662), (498, 17, 368, 991), (991, 368, 103, 663), (662, 991, 663, 240), (240, 663, 992, 664), (663, 103, 369, 992), (992, 369, 13, 502), (664, 992, 502, 170), (200, 665, 993, 563), (665, 240, 664, 993), (993, 664, 170, 503), (563, 993, 503, 52), (17, 359, 994, 368), (359, 98, 666, 994), (994, 666, 241, 669), (368, 994, 669, 103), (98, 358, 995, 666), (358, 18, 372, 995), (995, 372, 105, 667), (666, 995, 667, 241), (241, 667, 996, 668), (667, 105, 373, 996), (996, 373, 14, 374), (668, 996, 374, 106), (103, 669, 997, 369), (669, 241, 668, 997), (997, 668, 106, 375), (369, 997, 375, 13), (51, 501, 998, 560), (501, 169, 670, 998), (998, 670, 242, 673), (560, 998, 673, 199), (169, 500, 999, 670), (500, 19, 376, 999), (999, 376, 107, 671), (670, 999, 671, 242), (242, 671, 1000, 672), (671, 107, 377, 1000), (1000, 377, 15, 504), (672, 1000, 504, 171), (199, 673, 1001, 561), (673, 242, 672, 1001), (1001, 672, 171, 505), (561, 1001, 505, 53), (19, 365, 1002, 376), (365, 101, 674, 1002), (1002, 674, 243, 677), (376, 1002, 677, 107), (101, 364, 1003, 674), (364, 16, 367, 1003), (1003, 367, 102, 675), (674, 1003, 675, 243), (243, 675, 1004, 676), (675, 102, 366, 1004), (1004, 366, 12, 380), (676, 1004, 380, 109), (107, 677, 1005, 377), (677, 243, 676, 1005), (1005, 676, 109, 381), (377, 1005, 381, 15), (52, 503, 1006, 558), (503, 170, 678, 1006), (1006, 678, 244, 681), (558, 1006, 681, 198), (170, 502, 1007, 678), (502, 13, 384, 1007), (1007, 384, 111, 679), (678, 1007, 679, 244), (244, 679, 1008, 680), (679, 111, 385, 1008), (1008, 385, 9, 506), (680, 1008, 506, 172), (198, 681, 1009, 559), (681, 244, 680, 1009), (1009, 680, 172, 507), (559, 1009, 507, 54), (13, 375, 1010, 384), (375, 106, 682, 1010), (1010, 682, 245, 685), (384, 1010, 685, 111), (106, 374, 1011, 682), (374, 14, 388, 1011), (1011, 388, 113, 683), (682, 1011, 683, 245), (245, 683, 1012, 684), (683, 113, 389, 1012), (1012, 389, 10, 390), (684, 1012, 390, 114), (111, 685, 1013, 385), (685, 245, 684, 1013), (1013, 684, 114, 391), (385, 1013, 391, 9), (53, 505, 1014, 556), (505, 171, 686, 1014), (1014, 686, 246, 689), (556, 1014, 689, 197), (171, 504, 1015, 686), (504, 15, 392, 1015), (1015, 392, 115, 687), (686, 1015, 687, 246), (246, 687, 1016, 688), (687, 115, 393, 1016), (1016, 393, 11, 508), (688, 1016, 508, 173), (197, 689, 1017, 557), (689, 246, 688, 1017), (1017, 688, 173, 509), (557, 1017, 509, 55), (15, 381, 1018, 392), (381, 109, 690, 1018), (1018, 690, 247, 693), (392, 1018, 693, 115), (109, 380, 1019, 690), (380, 12, 383, 1019), (1019, 383, 110, 691), (690, 1019, 691, 247), (247, 691, 1020, 692), (691, 110, 382, 1020), (1020, 382, 8, 396), (692, 1020, 396, 117), (115, 693, 1021, 393), (693, 247, 692, 1021), (1021, 692, 117, 397), (393, 1021, 397, 11), (54, 507, 1022, 554), (507, 172, 694, 1022), (1022, 694, 248, 697), (554, 1022, 697, 196), (172, 506, 1023, 694), (506, 9, 400, 1023), (1023, 400, 119, 695), (694, 1023, 695, 248), (248, 695, 1024, 696), (695, 119, 401, 1024), (1024, 401, 5, 510), (696, 1024, 510, 174), (196, 697, 1025, 555), (697, 248, 696, 1025), (1025, 696, 174, 511), (555, 1025, 511, 56), (9, 391, 1026, 400), (391, 114, 698, 1026), (1026, 698, 249, 701), (400, 1026, 701, 119), (114, 390, 1027, 698), (390, 10, 404, 1027), (1027, 404, 121, 699), (698, 1027, 699, 249), (249, 699, 1028, 700), (699, 121, 405, 1028), (1028, 405, 6, 406), (700, 1028, 406, 122), (119, 701, 1029, 401), (701, 249, 700, 1029), (1029, 700, 122, 407), (401, 1029, 407, 5), (55, 509, 1030, 552), (509, 173, 702, 1030), (1030, 702, 250, 705), (552, 1030, 705, 195), (173, 508, 1031, 702), (508, 11, 408, 1031), (1031, 408, 123, 703), (702, 1031, 703, 250), (250, 703, 1032, 704), (703, 123, 409, 1032), (1032, 409, 7, 512), (704, 1032, 512, 175), (195, 705, 1033, 553), (705, 250, 704, 1033), (1033, 704, 175, 513), (553, 1033, 513, 57), (11, 397, 1034, 408), (397, 117, 706, 1034), (1034, 706, 251, 709), (408, 1034, 709, 123), (117, 396, 1035, 706), (396, 8, 399, 1035), (1035, 399, 118, 707), (706, 1035, 707, 251), (251, 707, 1036, 708), (707, 118, 398, 1036), (1036, 398, 4, 412), (708, 1036, 412, 125), (123, 709, 1037, 409), (709, 251, 708, 1037), (1037, 708, 125, 413), (409, 1037, 413, 7), (65, 529, 1038, 550), (529, 183, 710, 1038), (1038, 710, 252, 713), (550, 1038, 713, 194), (183, 528, 1039, 710), (528, 41, 416, 1039), (1039, 416, 127, 711), (710, 1039, 711, 252), (252, 711, 1040, 712), (711, 127, 417, 1040), (1040, 417, 1, 321), (712, 1040, 321, 79), (194, 713, 1041, 551), (713, 252, 712, 1041), (1041, 712, 79, 320), (551, 1041, 320, 44), (41, 483, 1042, 416), (483, 160, 714, 1042), (1042, 714, 253, 717), (416, 1042, 717, 127), (160, 482, 1043, 714), (482, 42, 418, 1043), (1043, 418, 128, 715), (714, 1043, 715, 253), (253, 715, 1044, 716), (715, 128, 419, 1044), (1044, 419, 2, 323), (716, 1044, 323, 80), (127, 717, 1045, 417), (717, 253, 716, 1045), (1045, 716, 80, 322), (417, 1045, 322, 1), (64, 527, 1046, 548), (527, 182, 718, 1046), (1046, 718, 254, 721), (548, 1046, 721, 193), (182, 526, 1047, 718), (526, 43, 420, 1047), (1047, 420, 129, 719), (718, 1047, 719, 254), (254, 719, 1048, 720), (719, 129, 421, 1048), (1048, 421, 3, 325), (720, 1048, 325, 81), (193, 721, 1049, 549), (721, 254, 720, 1049), (1049, 720, 81, 324), (549, 1049, 324, 45), (43, 479, 1050, 420), (479, 158, 722, 1050), (1050, 722, 255, 725), (420, 1050, 725, 129), (158, 478, 1051, 722), (478, 40, 471, 1051), (1051, 471, 154, 723), (722, 1051, 723, 255), (255, 723, 1052, 724), (723, 154, 470, 1052), (1052, 470, 0, 319), (724, 1052, 319, 78), (129, 725, 1053, 421), (725, 255, 724, 1053), (1053, 724, 78, 318), (421, 1053, 318, 3), (27, 423, 1054, 431), (423, 130, 726, 1054), (1054, 726, 256, 729), (431, 1054, 729, 134), (130, 422, 1055, 726), (422, 24, 432, 1055), (1055, 432, 135, 727), (726, 1055, 727, 256), (256, 727, 1056, 728), (727, 135, 433, 1056), (1056, 433, 28, 326), (728, 1056, 326, 82), (134, 729, 1057, 430), (729, 256, 728, 1057), (1057, 728, 82, 327), (430, 1057, 327, 29), (58, 515, 1058, 546), (515, 176, 730, 1058), (1058, 730, 257, 733), (546, 1058, 733, 192), (176, 514, 1059, 730), (514, 27, 431, 1059), (1059, 431, 134, 731), (730, 1059, 731, 257), (257, 731, 1060, 732), (731, 134, 430, 1060), (1060, 430, 29, 490), (732, 1060, 490, 164), (192, 733, 1061, 547), (733, 257, 732, 1061), (1061, 732, 164, 491), (547, 1061, 491, 46), (25, 427, 1062, 437), (427, 132, 734, 1062), (1062, 734, 258, 737), (437, 1062, 737, 137), (132, 426, 1063, 734), (426, 26, 435, 1063), (1063, 435, 136, 735), (734, 1063, 735, 258), (258, 735, 1064, 736), (735, 136, 434, 1064), (1064, 434, 30, 330), (736, 1064, 330, 84), (137, 737, 1065, 436), (737, 258, 736, 1065), (1065, 736, 84, 331), (436, 1065, 331, 31), (59, 517, 1066, 544), (517, 177, 738, 1066), (1066, 738, 259, 741), (544, 1066, 741, 191), (177, 516, 1067, 738), (516, 25, 437, 1067), (1067, 437, 137, 739), (738, 1067, 739, 259), (259, 739, 1068, 740), (739, 137, 436, 1068), (1068, 436, 31, 492), (740, 1068, 492, 165), (191, 741, 1069, 545), (741, 259, 740, 1069), (1069, 740, 165, 493), (545, 1069, 493, 47), (60, 440, 1070, 542), (440, 139, 742, 1070), (1070, 742, 260, 745), (542, 1070, 745, 190), (139, 441, 1071, 742), (441, 34, 442, 1071), (1071, 442, 140, 743), (742, 1071, 743, 260), (260, 743, 1072, 744), (743, 140, 443, 1072), (1072, 443, 35, 520), (744, 1072, 520, 179), (190, 745, 1073, 543), (745, 260, 744, 1073), (1073, 744, 179, 521), (543, 1073, 521, 61), (39, 467, 1074, 461), (467, 152, 746, 1074), (1074, 746, 261, 749), (461, 1074, 749, 149), (152, 466, 1075, 746), (466, 38, 450, 1075), (1075, 450, 144, 747), (746, 1075, 747, 261), (261, 747, 1076, 748), (747, 144, 451, 1076), (1076, 451, 33, 439), (748, 1076, 439, 138), (149, 749, 1077, 460), (749, 261, 748, 1077), (1077, 748, 138, 438), (460, 1077, 438, 32), (63, 525, 1078, 540), (525, 181, 750, 1078), (1078, 750, 262, 753), (540, 1078, 753, 189), (181, 524, 1079, 750), (524, 39, 461, 1079), (1079, 461, 149, 751), (750, 1079, 751, 262), (262, 751, 1080, 752), (751, 149, 460, 1080), (1080, 460, 32, 445), (752, 1080, 445, 141), (189, 753, 1081, 541), (753, 262, 752, 1081), (1081, 752, 141, 444), (541, 1081, 444, 61), (62, 523, 1082, 538), (523, 180, 754, 1082), (1082, 754, 263, 757), (538, 1082, 757, 188), (180, 522, 1083, 754), (522, 37, 457, 1083), (1083, 457, 147, 755), (754, 1083, 755, 263), (263, 755, 1084, 756), (755, 147, 456, 1084), (1084, 456, 34, 441), (756, 1084, 441, 139), (188, 757, 1085, 539), (757, 263, 756, 1085), (1085, 756, 139, 440), (539, 1085, 440, 60), (71, 597, 1086, 536), (597, 217, 758, 1086), (1086, 758, 264, 761), (536, 1086, 761, 187), (217, 596, 1087, 758), (596, 66, 575, 1087), (1087, 575, 206, 759), (758, 1087, 759, 264), (264, 759, 1088, 760), (759, 206, 574, 1088), (1088, 574, 37, 522), (760, 1088, 522, 180), (187, 761, 1089, 537), (761, 264, 760, 1089), (1089, 760, 180, 523), (537, 1089, 523, 62), (70, 595, 1090, 534), (595, 216, 762, 1090), (1090, 762, 265, 765), (534, 1090, 765, 186), (216, 594, 1091, 762), (594, 67, 577, 1091), (1091, 577, 207, 763), (762, 1091, 763, 265), (265, 763, 1092, 764), (763, 207, 576, 1092), (1092, 576, 39, 524), (764, 1092, 524, 181), (186, 765, 1093, 535), (765, 265, 764, 1093), (1093, 764, 181, 525), (535, 1093, 525, 63), (67, 593, 1094, 577), (593, 215, 766, 1094), (1094, 766, 266, 769), (577, 1094, 769, 207), (215, 592, 1095, 766), (592, 69, 458, 1095), (1095, 458, 148, 767), (766, 1095, 767, 266), (266, 767, 1096, 768), (767, 148, 459, 1096), (1096, 459, 38, 466), (768, 1096, 466, 152), (207, 769, 1097, 576), (769, 266, 768, 1097), (1097, 768, 152, 467), (576, 1097, 467, 39), (66, 591, 1098, 575), (591, 214, 770, 1098), (1098, 770, 267, 773), (575, 1098, 773, 206), (214, 590, 1099, 770), (590, 68, 454, 1099), (1099, 454, 146, 771), (770, 1099, 771, 267), (267, 771, 1100, 772), (771, 146, 455, 1100), (1100, 455, 36, 468), (772, 1100, 468, 153), (206, 773, 1101, 574), (773, 267, 772, 1101), (1101, 772, 153, 469), (574, 1101, 469, 37), (75, 621, 1102, 476), (621, 229, 774, 1102), (1102, 774, 268, 777), (476, 1102, 777, 157), (229, 620, 1103, 774), (620, 72, 599, 1103), (1103, 599, 218, 775), (774, 1103, 775, 268), (268, 775, 1104, 776), (775, 218, 598, 1104), (1104, 598, 40, 478), (776, 1104, 478, 158), (157, 777, 1105, 477), (777, 268, 776, 1105), (1105, 776, 158, 479), (477, 1105, 479, 43), (77, 619, 1106, 532), (619, 228, 778, 1106), (1106, 778, 269, 781), (532, 1106, 781, 185), (228, 618, 1107, 778), (618, 75, 476, 1107), (1107, 476, 157, 779), (778, 1107, 779, 269), (269, 779, 1108, 780), (779, 157, 477, 1108), (1108, 477, 43, 526), (780, 1108, 526, 182), (185, 781, 1109, 533), (781, 269, 780, 1109), (1109, 780, 182, 527), (533, 1109, 527, 64), (73, 617, 1110, 472), (617, 227, 782, 1110), (1110, 782, 270, 785), (472, 1110, 785, 155), (227, 616, 1111, 782), (616, 74, 474, 1111), (1111, 474, 156, 783), (782, 1111, 783, 270), (270, 783, 1112, 784), (783, 156, 475, 1112), (1112, 475, 42, 482), (784, 1112, 482, 160), (155, 785, 1113, 473), (785, 270, 784, 1113), (1113, 784, 160, 483), (473, 1113, 483, 41), (76, 615, 1114, 530), (615, 226, 786, 1114), (1114, 786, 271, 789), (530, 1114, 789, 184), (226, 614, 1115, 786), (614, 73, 472, 1115), (1115, 472, 155, 787), (786, 1115, 787, 271), (271, 787, 1116, 788), (787, 155, 473, 1116), (1116, 473, 41, 528), (788, 1116, 528, 183), (184, 789, 1117, 531), (789, 271, 788, 1117), (1117, 788, 183, 529), (531, 1117, 529, 65), (72, 613, 1118, 599), (613, 225, 790, 1118), (1118, 790, 272, 793), (599, 1118, 793, 218), (225, 612, 1119, 790), (612, 76, 530, 1119), (1119, 530, 184, 791), (790, 1119, 791, 272), (272, 791, 1120, 792), (791, 184, 531, 1120), (1120, 531, 65, 484), (792, 1120, 484, 161), (218, 793, 1121, 598), (793, 272, 792, 1121), (1121, 792, 161, 485), (598, 1121, 485, 40), (74, 611, 1122, 474), (611, 224, 794, 1122), (1122, 794, 273, 797), (474, 1122, 797, 156), (224, 610, 1123, 794), (610, 77, 532, 1123), (1123, 532, 185, 795), (794, 1123, 795, 273), (273, 795, 1124, 796), (795, 185, 533, 1124), (1124, 533, 64, 480), (796, 1124, 480, 159), (156, 797, 1125, 475), (797, 273, 796, 1125), (1125, 796, 159, 481), (475, 1125, 481, 42), (68, 589, 1126, 454), (589, 213, 798, 1126), (1126, 798, 274, 801), (454, 1126, 801, 146), (213, 588, 1127, 798), (588, 70, 534, 1127), (1127, 534, 186, 799), (798, 1127, 799, 274), (274, 799, 1128, 800), (799, 186, 535, 1128), (1128, 535, 63, 464), (800, 1128, 464, 151), (146, 801, 1129, 455), (801, 274, 800, 1129), (1129, 800, 151, 465), (455, 1129, 465, 36), (69, 587, 1130, 458), (587, 212, 802, 1130), (1130, 802, 275, 805), (458, 1130, 805, 148), (212, 586, 1131, 802), (586, 71, 536, 1131), (1131, 536, 187, 803), (802, 1131, 803, 275), (275, 803, 1132, 804), (803, 187, 537, 1132), (1132, 537, 62, 462), (804, 1132, 462, 150), (148, 805, 1133, 459), (805, 275, 804, 1133), (1133, 804, 150, 463), (459, 1133, 463, 38), (38, 463, 1134, 450), (463, 150, 806, 1134), (1134, 806, 276, 809), (450, 1134, 809, 144), (150, 462, 1135, 806), (462, 62, 538, 1135), (1135, 538, 188, 807), (806, 1135, 807, 276), (276, 807, 1136, 808), (807, 188, 539, 1136), (1136, 539, 60, 519), (808, 1136, 519, 178), (144, 809, 1137, 451), (809, 276, 808, 1137), (1137, 808, 178, 518), (451, 1137, 518, 33), (36, 465, 1138, 446), (465, 151, 810, 1138), (1138, 810, 277, 813), (446, 1138, 813, 142), (151, 464, 1139, 810), (464, 63, 540, 1139), (1139, 540, 189, 811), (810, 1139, 811, 277), (277, 811, 1140, 812), (811, 189, 541, 1140), (1140, 541, 61, 521), (812, 1140, 521, 179), (142, 813, 1141, 447), (813, 277, 812, 1141), (1141, 812, 179, 520), (447, 1141, 520, 35), (33, 518, 1142, 439), (518, 178, 814, 1142), (1142, 814, 278, 817), (439, 1142, 817, 138), (178, 519, 1143, 814), (519, 60, 542, 1143), (1143, 542, 190, 815), (814, 1143, 815, 278), (278, 815, 1144, 816), (815, 190, 543, 1144), (1144, 543, 61, 444), (816, 1144, 444, 141), (138, 817, 1145, 438), (817, 278, 816, 1145), (1145, 816, 141, 445), (438, 1145, 445, 32), (24, 429, 1146, 432), (429, 133, 818, 1146), (1146, 818, 279, 821), (432, 1146, 821, 135), (133, 428, 1147, 818), (428, 59, 544, 1147), (1147, 544, 191, 819), (818, 1147, 819, 279), (279, 819, 1148, 820), (819, 191, 545, 1148), (1148, 545, 47, 332), (820, 1148, 332, 85), (135, 821, 1149, 433), (821, 279, 820, 1149), (1149, 820, 85, 333), (433, 1149, 333, 28), (26, 425, 1150, 435), (425, 131, 822, 1150), (1150, 822, 280, 825), (435, 1150, 825, 136), (131, 424, 1151, 822), (424, 58, 546, 1151), (1151, 546, 192, 823), (822, 1151, 823, 280), (280, 823, 1152, 824), (823, 192, 547, 1152), (1152, 547, 46, 328), (824, 1152, 328, 83), (136, 825, 1153, 434), (825, 280, 824, 1153), (1153, 824, 83, 329), (434, 1153, 329, 30), (42, 481, 1154, 418), (481, 159, 826, 1154), (1154, 826, 281, 829), (418, 1154, 829, 128), (159, 480, 1155, 826), (480, 64, 548, 1155), (1155, 548, 193, 827), (826, 1155, 827, 281), (281, 827, 1156, 828), (827, 193, 549, 1156), (1156, 549, 45, 489), (828, 1156, 489, 163), (128, 829, 1157, 419), (829, 281, 828, 1157), (1157, 828, 163, 488), (419, 1157, 488, 2), (40, 485, 1158, 471), (485, 161, 830, 1158), (1158, 830, 282, 833), (471, 1158, 833, 154), (161, 484, 1159, 830), (484, 65, 550, 1159), (1159, 550, 194, 831), (830, 1159, 831, 282), (282, 831, 1160, 832), (831, 194, 551, 1160), (1160, 551, 44, 487), (832, 1160, 487, 162), (154, 833, 1161, 470), (833, 282, 832, 1161), (1161, 832, 162, 486), (470, 1161, 486, 0), (10, 395, 1162, 404), (395, 116, 834, 1162), (1162, 834, 283, 837), (404, 1162, 837, 121), (116, 394, 1163, 834), (394, 55, 552, 1163), (1163, 552, 195, 835), (834, 1163, 835, 283), (283, 835, 1164, 836), (835, 195, 553, 1164), (1164, 553, 57, 410), (836, 1164, 410, 124), (121, 837, 1165, 405), (837, 283, 836, 1165), (1165, 836, 124, 411), (405, 1165, 411, 6), (8, 387, 1166, 399), (387, 112, 838, 1166), (1166, 838, 284, 841), (399, 1166, 841, 118), (112, 386, 1167, 838), (386, 54, 554, 1167), (1167, 554, 196, 839), (838, 1167, 839, 284), (284, 839, 1168, 840), (839, 196, 555, 1168), (1168, 555, 56, 402), (840, 1168, 402, 120), (118, 841, 1169, 398), (841, 284, 840, 1169), (1169, 840, 120, 403), (398, 1169, 403, 4), (14, 379, 1170, 388), (379, 108, 842, 1170), (1170, 842, 285, 845), (388, 1170, 845, 113), (108, 378, 1171, 842), (378, 53, 556, 1171), (1171, 556, 197, 843), (842, 1171, 843, 285), (285, 843, 1172, 844), (843, 197, 557, 1172), (1172, 557, 55, 394), (844, 1172, 394, 116), (113, 845, 1173, 389), (845, 285, 844, 1173), (1173, 844, 116, 395), (389, 1173, 395, 10), (12, 371, 1174, 383), (371, 104, 846, 1174), (1174, 846, 286, 849), (383, 1174, 849, 110), (104, 370, 1175, 846), (370, 52, 558, 1175), (1175, 558, 198, 847), (846, 1175, 847, 286), (286, 847, 1176, 848), (847, 198, 559, 1176), (1176, 559, 54, 386), (848, 1176, 386, 112), (110, 849, 1177, 382), (849, 286, 848, 1177), (1177, 848, 112, 387), (382, 1177, 387, 8), (18, 363, 1178, 372), (363, 100, 850, 1178), (1178, 850, 287, 853), (372, 1178, 853, 105), (100, 362, 1179, 850), (362, 51, 560, 1179), (1179, 560, 199, 851), (850, 1179, 851, 287), (287, 851, 1180, 852), (851, 199, 561, 1180), (1180, 561, 53, 378), (852, 1180, 378, 108), (105, 853, 1181, 373), (853, 287, 852, 1181), (1181, 852, 108, 379), (373, 1181, 379, 14), (16, 355, 1182, 367), (355, 96, 854, 1182), (1182, 854, 288, 857), (367, 1182, 857, 102), (96, 354, 1183, 854), (354, 50, 562, 1183), (1183, 562, 200, 855), (854, 1183, 855, 288), (288, 855, 1184, 856), (855, 200, 563, 1184), (1184, 563, 52, 370), (856, 1184, 370, 104), (102, 857, 1185, 366), (857, 288, 856, 1185), (1185, 856, 104, 371), (366, 1185, 371, 12), (22, 347, 1186, 356), (347, 92, 858, 1186), (1186, 858, 289, 861), (356, 1186, 861, 97), (92, 346, 1187, 858), (346, 49, 564, 1187), (1187, 564, 201, 859), (858, 1187, 859, 289), (289, 859, 1188, 860), (859, 201, 565, 1188), (1188, 565, 51, 362), (860, 1188, 362, 100), (97, 861, 1189, 357), (861, 289, 860, 1189), (1189, 860, 100, 363), (357, 1189, 363, 18), (20, 339, 1190, 351), (339, 88, 862, 1190), (1190, 862, 290, 865), (351, 1190, 865, 94), (88, 338, 1191, 862), (338, 48, 566, 1191), (1191, 566, 202, 863), (862, 1191, 863, 290), (290, 863, 1192, 864), (863, 202, 567, 1192), (1192, 567, 50, 354), (864, 1192, 354, 96), (94, 865, 1193, 350), (865, 290, 864, 1193), (1193, 864, 96, 355), (350, 1193, 355, 16), (30, 329, 1194, 340), (329, 83, 866, 1194), (1194, 866, 291, 869), (340, 1194, 869, 89), (83, 328, 1195, 866), (328, 46, 568, 1195), (1195, 568, 203, 867), (866, 1195, 867, 291), (291, 867, 1196, 868), (867, 203, 569, 1196), (1196, 569, 49, 346), (868, 1196, 346, 92), (89, 869, 1197, 341), (869, 291, 868, 1197), (1197, 868, 92, 347), (341, 1197, 347, 22), (28, 333, 1198, 335), (333, 85, 870, 1198), (1198, 870, 292, 873), (335, 1198, 873, 86), (85, 332, 1199, 870), (332, 47, 570, 1199), (1199, 570, 204, 871), (870, 1199, 871, 292), (292, 871, 1200, 872), (871, 204, 571, 1200), (1200, 571, 48, 338), (872, 1200, 338, 88), (86, 873, 1201, 334), (873, 292, 872, 1201), (1201, 872, 88, 339), (334, 1201, 339, 20), (0, 486, 1202, 319), (486, 162, 874, 1202), (1202, 874, 293, 877), (319, 1202, 877, 78), (162, 487, 1203, 874), (487, 44, 572, 1203), (1203, 572, 205, 875), (874, 1203, 875, 293), (293, 875, 1204, 876), (875, 205, 573, 1204), (1204, 573, 45, 324), (876, 1204, 324, 81), (78, 877, 1205, 318), (877, 293, 876, 1205), (1205, 876, 81, 325), (318, 1205, 325, 3), (309, 949, 1206, 580), (949, 312, 878, 1206), (1206, 878, 294, 881), (580, 1206, 881, 209), (312, 948, 1207, 878), (948, 311, 584, 1207), (1207, 584, 211, 879), (878, 1207, 879, 294), (294, 879, 1208, 880), (879, 211, 585, 1208), (1208, 585, 71, 586), (880, 1208, 586, 212), (209, 881, 1209, 581), (881, 294, 880, 1209), (1209, 880, 212, 587), (581, 1209, 587, 69), (308, 947, 1210, 578), (947, 313, 882, 1210), (1210, 882, 295, 885), (578, 1210, 885, 208), (313, 946, 1211, 882), (946, 310, 582, 1211), (1211, 582, 210, 883), (882, 1211, 883, 295), (295, 883, 1212, 884), (883, 210, 583, 1212), (1212, 583, 70, 588), (884, 1212, 588, 213), (208, 885, 1213, 579), (885, 295, 884, 1213), (1213, 884, 213, 589), (579, 1213, 589, 68), (306, 945, 1214, 926), (945, 314, 886, 1214), (1214, 886, 296, 889), (926, 1214, 889, 143), (314, 944, 1215, 886), (944, 308, 578, 1215), (1215, 578, 208, 887), (886, 1215, 887, 296), (296, 887, 1216, 888), (887, 208, 579, 1216), (1216, 579, 68, 590), (888, 1216, 590, 214), (143, 889, 1217, 448), (889, 296, 888, 1217), (1217, 888, 214, 591), (448, 1217, 591, 66), (307, 943, 1218, 927), (943, 315, 890, 1218), (1218, 890, 297, 893), (927, 1218, 893, 145), (315, 942, 1219, 890), (942, 309, 580, 1219), (1219, 580, 209, 891), (890, 1219, 891, 297), (297, 891, 1220, 892), (891, 209, 581, 1220), (1220, 581, 69, 592), (892, 1220, 592, 215), (145, 893, 1221, 452), (893, 297, 892, 1221), (1221, 892, 215, 593), (452, 1221, 593, 67), (310, 941, 1222, 582), (941, 316, 894, 1222), (1222, 894, 298, 897), (582, 1222, 897, 210), (316, 940, 1223, 894), (940, 307, 927, 1223), (1223, 927, 145, 895), (894, 1223, 895, 298), (298, 895, 1224, 896), (895, 145, 452, 1224), (1224, 452, 67, 594), (896, 1224, 594, 216), (210, 897, 1225, 583), (897, 298, 896, 1225), (1225, 896, 216, 595), (583, 1225, 595, 70), (311, 939, 1226, 584), (939, 317, 898, 1226), (1226, 898, 299, 901), (584, 1226, 901, 211), (317, 938, 1227, 898), (938, 306, 926, 1227), (1227, 926, 143, 899), (898, 1227, 899, 299), (299, 899, 1228, 900), (899, 143, 448, 1228), (1228, 448, 66, 596), (900, 1228, 596, 217), (211, 901, 1229, 585), (901, 299, 900, 1229), (1229, 900, 217, 597), (585, 1229, 597, 71), (6, 411, 1230, 602), (411, 124, 902, 1230), (1230, 902, 300, 905), (602, 1230, 905, 220), (124, 410, 1231, 902), (410, 57, 608, 1231), (1231, 608, 223, 903), (902, 1231, 903, 300), (300, 903, 1232, 904), (903, 223, 609, 1232), (1232, 609, 77, 610), (904, 1232, 610, 224), (220, 905, 1233, 603), (905, 300, 904, 1233), (1233, 904, 224, 611), (603, 1233, 611, 74), (4, 403, 1234, 415), (403, 120, 906, 1234), (1234, 906, 301, 909), (415, 1234, 909, 126), (120, 402, 1235, 906), (402, 56, 606, 1235), (1235, 606, 222, 907), (906, 1235, 907, 301), (301, 907, 1236, 908), (907, 222, 607, 1236), (1236, 607, 76, 612), (908, 1236, 612, 225), (126, 909, 1237, 414), (909, 301, 908, 1237), (1237, 908, 225, 613), (414, 1237, 613, 72), (56, 511, 1238, 606), (511, 174, 910, 1238), (1238, 910, 302, 913), (606, 1238, 913, 222), (174, 510, 1239, 910), (510, 5, 600, 1239), (1239, 600, 219, 911), (910, 1239, 911, 302), (302, 911, 1240, 912), (911, 219, 601, 1240), (1240, 601, 73, 614), (912, 1240, 614, 226), (222, 913, 1241, 607), (913, 302, 912, 1241), (1241, 912, 226, 615), (607, 1241, 615, 76), (5, 407, 1242, 600), (407, 122, 914, 1242), (1242, 914, 303, 917), (600, 1242, 917, 219), (122, 406, 1243, 914), (406, 6, 602, 1243), (1243, 602, 220, 915), (914, 1243, 915, 303), (303, 915, 1244, 916), (915, 220, 603, 1244), (1244, 603, 74, 616), (916, 1244, 616, 227), (219, 917, 1245, 601), (917, 303, 916, 1245), (1245, 916, 227, 617), (601, 1245, 617, 73), (57, 513, 1246, 608), (513, 175, 918, 1246), (1246, 918, 304, 921), (608, 1246, 921, 223), (175, 512, 1247, 918), (512, 7, 604, 1247), (1247, 604, 221, 919), (918, 1247, 919, 304), (304, 919, 1248, 920), (919, 221, 605, 1248), (1248, 605, 75, 618), (920, 1248, 618, 228), (223, 921, 1249, 609), (921, 304, 920, 1249), (1249, 920, 228, 619), (609, 1249, 619, 77), (7, 413, 1250, 604), (413, 125, 922, 1250), (1250, 922, 305, 925), (604, 1250, 925, 221), (125, 412, 1251, 922), (412, 4, 415, 1251), (1251, 415, 126, 923), (922, 1251, 923, 305), (305, 923, 1252, 924), (923, 126, 414, 1252), (1252, 414, 72, 620), (924, 1252, 620, 229), (221, 925, 1253, 605), (925, 305, 924, 1253), (1253, 924, 229, 621), (605, 1253, 621, 75), (131, 425, 1254, 937), (425, 26, 449, 1254), (1254, 449, 306, 938), (937, 1254, 938, 317), (58, 424, 1255, 931), (424, 131, 937, 1255), (1255, 937, 317, 939), (931, 1255, 939, 311), (133, 429, 1256, 936), (429, 24, 453, 1256), (1256, 453, 307, 940), (936, 1256, 940, 316), (59, 428, 1257, 930), (428, 133, 936, 1257), (1257, 936, 316, 941), (930, 1257, 941, 310), (130, 423, 1258, 935), (423, 27, 929, 1258), (1258, 929, 309, 942), (935, 1258, 942, 315), (24, 422, 1259, 453), (422, 130, 935, 1259), (1259, 935, 315, 943), (453, 1259, 943, 307), (132, 427, 1260, 934), (427, 25, 928, 1260), (1260, 928, 308, 944), (934, 1260, 944, 314), (26, 426, 1261, 449), (426, 132, 934, 1261), (1261, 934, 314, 945), (449, 1261, 945, 306), (177, 517, 1262, 933), (517, 59, 930, 1262), (1262, 930, 310, 946), (933, 1262, 946, 313), (25, 516, 1263, 928), (516, 177, 933, 1263), (1263, 933, 313, 947), (928, 1263, 947, 308), (176, 515, 1264, 932), (515, 58, 931, 1264), (1264, 931, 311, 948), (932, 1264, 948, 312), (27, 514, 1265, 929), (514, 176, 932, 1265), (1265, 932, 312, 949), (929, 1265, 949, 309)])
me_cylinder_002.polygons.foreach_set('use_smooth', [True] * 1264)
me_cylinder_002.polygons.foreach_set('material_index', [1, 1, 1, 1, 1, 1, 1, 1, 1, 1, 1, 1, 1, 1, 1, 1, 1, 1, 1, 1, 1, 1, 1, 1, 1, 1, 1, 1, 1, 1, 1, 1, 0, 0, 0, 0, 0, 0, 0, 0, 0, 0, 0, 0, 0, 0, 0, 0, 0, 0, 0, 0, 0, 0, 0, 0, 0, 0, 0, 0, 0, 0, 0, 0, 0, 0, 0, 0, 0, 0, 0, 0, 0, 0, 0, 0, 0, 0, 0, 0, 0, 0, 0, 0, 0, 0, 0, 0, 0, 0, 0, 0, 0, 0, 0, 0, 0, 0, 0, 0, 0, 0, 0, 0, 0, 0, 0, 0, 0, 0, 0, 0, 0, 0, 0, 0, 0, 0, 0, 0, 0, 0, 0, 0, 0, 0, 0, 0, 0, 0, 0, 0, 0, 0, 0, 0, 0, 0, 0, 0, 0, 0, 0, 0, 0, 0, 0, 0, 0, 0, 0, 0, 0, 0, 0, 0, 0, 0, 0, 0, 0, 0, 0, 0, 0, 0, 0, 0, 0, 0, 0, 0, 0, 0, 0, 0, 0, 0, 0, 0, 0, 0, 0, 0, 0, 0, 0, 0, 0, 0, 0, 0, 0, 0, 0, 0, 0, 0, 0, 0, 0, 0, 0, 0, 0, 0, 0, 0, 0, 0, 0, 0, 0, 0, 0, 0, 0, 0, 0, 0, 0, 0, 0, 0, 0, 0, 0, 0, 0, 0, 0, 0, 0, 0, 0, 0, 0, 0, 0, 0, 0, 0, 0, 0, 0, 0, 0, 0, 0, 0, 0, 0, 0, 0, 0, 0, 0, 0, 0, 0, 0, 0, 0, 0, 0, 0, 0, 0, 0, 0, 0, 0, 0, 0, 0, 0, 0, 0, 0, 0, 0, 0, 0, 0, 0, 0, 0, 0, 0, 0, 0, 0, 0, 0, 0, 0, 0, 0, 0, 0, 0, 0, 0, 0, 0, 0, 0, 0, 0, 0, 0, 0, 0, 0, 0, 0, 0, 0, 0, 0, 0, 0, 0, 0, 0, 0, 0, 0, 0, 0, 0, 0, 0, 0, 0, 0, 0, 0, 0, 0, 0, 0, 0, 0, 0, 0, 0, 0, 0, 0, 0, 0, 1, 1, 1, 1, 1, 1, 1, 1, 1, 1, 1, 1, 1, 1, 1, 1, 1, 1, 1, 1, 1, 1, 1, 1, 1, 1, 1, 1, 1, 1, 1, 1, 1, 1, 1, 1, 1, 1, 1, 1, 1, 1, 1, 1, 1, 1, 1, 1, 1, 1, 1, 1, 1, 1, 1, 1, 1, 1, 1, 1, 1, 1, 1, 1, 0, 0, 0, 0, 0, 0, 0, 0, 0, 0, 0, 0, 0, 0, 0, 0, 0, 0, 0, 0, 0, 0, 0, 0, 0, 0, 0, 0, 0, 0, 0, 0, 0, 0, 0, 0, 0, 0, 0, 0, 0, 0, 0, 0, 0, 0, 0, 0, 0, 0, 0, 0, 0, 0, 0, 0, 0, 0, 0, 0, 0, 0, 0, 0, 1, 1, 1, 1, 1, 1, 1, 1, 1, 1, 1, 1, 1, 1, 1, 1, 1, 1, 1, 1, 1, 1, 1, 1, 1, 1, 1, 1, 1, 1, 1, 1, 1, 1, 1, 1, 1, 1, 1, 1, 1, 1, 1, 1, 1, 1, 1, 1, 1, 1, 1, 1, 1, 1, 1, 1, 1, 1, 1, 1, 1, 1, 1, 1, 0, 0, 0, 0, 0, 0, 0, 0, 0, 0, 0, 0, 0, 0, 0, 0, 0, 0, 0, 0, 0, 0, 0, 0, 0, 0, 0, 0, 0, 0, 0, 0, 0, 0, 0, 0, 0, 0, 0, 0, 0, 0, 0, 0, 0, 0, 0, 0, 0, 0, 0, 0, 0, 0, 0, 0, 0, 0, 0, 0, 0, 0, 0, 0, 0, 0, 0, 0, 0, 0, 0, 0, 0, 0, 0, 0, 0, 0, 0, 0, 0, 0, 0, 0, 0, 0, 0, 0, 0, 0, 0, 0, 0, 0, 0, 0, 0, 0, 0, 0, 0, 0, 0, 0, 0, 0, 0, 0, 0, 0, 0, 0, 0, 0, 0, 0, 0, 0, 0, 0, 0, 0, 0, 0, 0, 0, 0, 0, 0, 0, 0, 0, 0, 0, 0, 0, 0, 0, 0, 0, 0, 0, 0, 0, 0, 0, 0, 0, 0, 0, 0, 0, 0, 0, 0, 0, 0, 0, 0, 0, 0, 0, 0, 0, 0, 0, 0, 0, 0, 0, 0, 0, 0, 0, 0, 0, 0, 0, 0, 0, 0, 0, 0, 0, 0, 0, 0, 0, 0, 0, 0, 0, 1, 1, 1, 1, 1, 1, 1, 1, 1, 1, 1, 1, 1, 1, 1, 1, 1, 1, 1, 1, 1, 1, 1, 1, 1, 1, 1, 1, 1, 1, 1, 1, 1, 1, 1, 1, 1, 1, 1, 1, 1, 1, 1, 1, 1, 1, 1, 1, 0, 0, 0, 0, 0, 0, 0, 0, 0, 0, 0, 0, 0, 0, 0, 0, 0, 0, 0, 0, 0, 0, 0, 0, 0, 0, 0, 0, 0, 0, 0, 0, 1, 1, 1, 1, 1, 1, 1, 1, 1, 1, 1, 1, 1, 1, 1, 1, 1, 1, 1, 1, 1, 1, 1, 1, 1, 1, 1, 1, 1, 1, 1, 1, 0, 0, 0, 0, 0, 0, 0, 0, 0, 0, 0, 0, 0, 0, 0, 0, 0, 0, 0, 0, 0, 0, 0, 0, 0, 0, 0, 0, 0, 0, 0, 0, 0, 0, 0, 0, 0, 0, 0, 0, 0, 0, 0, 0, 0, 0, 0, 0, 0, 0, 0, 0, 0, 0, 0, 0, 0, 0, 0, 0, 0, 0, 0, 0, 0, 0, 0, 0, 0, 0, 0, 0, 0, 0, 0, 0, 0, 0, 0, 0, 0, 0, 0, 0, 0, 0, 0, 0, 0, 0, 0, 0, 0, 0, 0, 0, 0, 0, 0, 0, 0, 0, 0, 0, 0, 0, 0, 0, 0, 0, 0, 0, 0, 0, 0, 0, 0, 0, 0, 0, 0, 0, 0, 0, 0, 0, 0, 0, 0, 0, 0, 0, 0, 0, 0, 0, 0, 0, 0, 0, 0, 0, 0, 0, 0, 0, 0, 0, 0, 0, 0, 0, 0, 0, 0, 0, 0, 0, 0, 0, 1, 1, 1, 1, 1, 1, 1, 1, 1, 1, 1, 1, 1, 1, 1, 1, 0, 0, 0, 0, 0, 0, 0, 0, 0, 0, 0, 0, 0, 0, 0, 0, 0, 0, 0, 0, 0, 0, 0, 0, 0, 0, 0, 0, 0, 0, 0, 0, 0, 0, 0, 0, 0, 0, 0, 0, 0, 0, 0, 0, 0, 0, 0, 0, 0, 0, 0, 0, 0, 0, 0, 0, 0, 0, 0, 0, 0, 0, 0, 0, 0, 0, 0, 0, 0, 0, 0, 0, 0, 0, 0, 0, 0, 0, 0, 0, 0, 0, 0, 0, 0, 0, 0, 0, 0, 0, 0, 0, 0, 0, 0, 0, 0, 0, 0, 0, 0, 0, 0, 0, 0, 0, 0, 0, 0, 0, 0, 0, 0, 0, 0, 0, 0, 0, 0, 0, 0, 0, 0, 0, 0, 0, 0, 0, 0, 0, 0, 0, 0, 0, 0, 0, 0, 0, 0, 0, 0, 0, 0, 0, 0, 0, 0, 0, 0, 0, 0, 0, 0, 0, 0, 0, 0, 0, 0, 0, 0, 0, 0, 0, 0, 0, 0, 0, 0, 0, 0, 0, 0, 0, 0, 0, 0, 0, 0, 0, 0, 0, 0, 0, 0, 0, 0, 0, 0, 0, 0, 0, 0, 0, 0, 0, 0, 0, 0, 0, 0, 0, 0, 0, 0, 0, 0, 0, 0, 0, 0, 0, 0, 0, 0, 0, 0, 0, 0, 0, 0, 0, 0, 0, 0, 0, 0, 0, 0, 0, 0, 0, 0, 0, 0, 0, 0, 0, 0, 0])
me_cylinder_002.materials.append(mat_yellow_banana)
me_cylinder_002.materials.append(mat_brown_banana)
me_cylinder_002.use_remesh_fix_poles = True
me_cylinder_002.use_remesh_preserve_attributes = False
me_cylinder_002.use_mirror_vertex_groups = False
me_cylinder_002.update()

# ---- objects
ob_banana = bpy.data.objects.new('Banana', me_cylinder_002)

# ---- transforms, parenting, visibility, modifiers, constraints
ob_banana.location = (0.0, 0.0, 0.0)
ob_banana.lineart.crease_threshold = 0.0

# ---- collection membership
col_collection.objects.link(ob_banana)

# ---- scene / render settings (as saved in the file)
scene.frame_start = 1; scene.frame_end = 250; scene.frame_set(1)
scene.render.engine = 'BLENDER_EEVEE_NEXT'
scene.cycles.use_denoising = False
scene.cycles.samples = 128
scene.cycles.sampling_pattern = 'TABULATED_SOBOL'
scene.cycles.use_adaptive_sampling = False
scene.cycles.use_light_tree = False
scene.view_settings.view_transform = 'Filmic'
bpy.context.view_layer.update()

# ---- added for rendering (the .blend has no active camera and no usable light): camera, sun
cam_auto = bpy.data.cameras.new('AutoCamera')
cam_auto.lens = 50.0
cam_auto.sensor_width = 36.0
cam_auto.clip_end = 1000.0
ob_auto_camera = bpy.data.objects.new('AutoCamera', cam_auto)
scene.collection.objects.link(ob_auto_camera)
ob_auto_camera.location = (2.56023, -2.9102, 2.07953)
ob_auto_camera.rotation_euler = (1.09748, -7.21219e-08, 0.694738)
scene.camera = ob_auto_camera
light_auto_sun = bpy.data.lights.new('AutoSun', 'SUN')
light_auto_sun.energy = 3.0
light_auto_sun.angle = 0.0523599
ob_auto_sun = bpy.data.objects.new('AutoSun', light_auto_sun)
scene.collection.objects.link(ob_auto_sun)
ob_auto_sun.rotation_euler = (0.872665, 0.174533, 0.523599)
bpy.context.view_layer.update()
